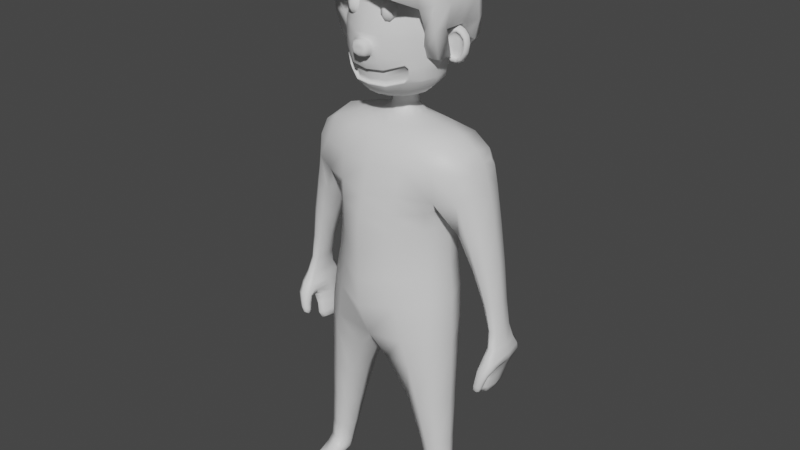 # Source: Hiker.blend  (saved by Blender 3.3.6; exported with 4.5.12 LTS)
import bpy
from mathutils import Matrix  # noqa: F401  (used for matrix-valued properties, if any)

bpy.ops.wm.read_factory_settings(use_empty=True)
scene = bpy.context.scene
scene.name = 'Scene'

# ---- collections
col_collection = bpy.data.collections.new('Collection'); scene.collection.children.link(col_collection)
col_working = bpy.data.collections.new('Working'); scene.collection.children.link(col_working)

# ---- materials (node trees are filled in below, after node groups)
mat_material = bpy.data.materials.new('Material')
mat_material.alpha_threshold = 0.0
mat_material.use_transparent_shadow = False
mat_material.roughness = 0.5
mat_material.line_color = (0.0, 0.0, 0.0, 1.0)

# ---- material node trees
mat_material.use_nodes = True; mat_material.node_tree.nodes.clear()
_N = mat_material.node_tree.nodes; _L = mat_material.node_tree.links
n0 = _N.new('ShaderNodeOutputMaterial'); n0.name = 'Material Output'; n0.location = (300, 300)
n1 = _N.new('ShaderNodeBsdfPrincipled'); n1.name = 'Principled BSDF'; n1.location = (10, 300)
n1.distribution = 'GGX'
n1.subsurface_method = 'RANDOM_WALK_SKIN'
n1.inputs[3].default_value = 1.45
n1.inputs[27].default_value = (0.0, 0.0, 0.0, 1.0)
n1.inputs[28].default_value = 1.0
_L.new(n1.outputs[0], n0.inputs[0])
n0.is_active_output = True

# ---- world
world_world = bpy.data.worlds.new('World'); scene.world = world_world
world_world.use_nodes = True; world_world.node_tree.nodes.clear()
_N = world_world.node_tree.nodes; _L = world_world.node_tree.links
n0 = _N.new('ShaderNodeOutputWorld'); n0.name = 'World Output'; n0.location = (300, 300)
n1 = _N.new('ShaderNodeBackground'); n1.name = 'Background'; n1.location = (10, 300)
n1.inputs[0].default_value = (0.05088, 0.05088, 0.05088, 1.0)
_L.new(n1.outputs[0], n0.inputs[0])
n0.is_active_output = True
world_world.color = (0.05088, 0.05088, 0.05088)
world_world.use_sun_shadow = False
world_world.sun_shadow_jitter_overblur = 0.0

# ---- meshes
me_cube = bpy.data.meshes.new('Cube')
me_cube.from_pydata([(1.056, 0.6251, 5.524), (0.8253, 0.7131, 4.306), (1.056, 0.02592, 5.531), (0.8272, -0.297, 4.309), (0.0, 0.8229, 4.296), (0.0, -0.3546, 5.525), (0.0, -0.7116, 4.27), (0.0, 0.4914, 5.873), (1.039, 0.6124, 2.926), (1.038, -0.3794, 2.928), (0.0, 0.8066, 2.694), (0.0, -0.814, 2.697), (1.003, 0.3158, 1.759), (1.003, -0.3158, 1.759), (0.4487, 0.4227, 1.757), (0.4487, -0.4227, 1.757), (1.08, 0.1871, 0.221), (1.187, -0.2297, 0.221), (0.7516, 0.2504, 0.2194), (0.6984, -0.2568, 0.2194), (0.8488, 0.6333, 4.744), (0.8528, -0.06127, 4.755), (0.0, 0.7837, 4.61), (0.0, -0.6024, 4.615), (1.216, 0.6251, 5.434), (1.216, 0.02592, 5.442), (1.302, 0.6251, 5.035), (1.302, -0.003506, 5.042), (1.492, 0.5768, 2.596), (1.492, -0.06383, 2.551), (1.72, 0.5769, 2.601), (1.72, -0.06789, 2.553), (1.446, 0.4556, 2.291), (1.446, 0.1343, 2.293), (1.564, 0.4556, 2.267), (1.563, 0.1099, 2.267), (1.58, 0.5318, 3.773), (1.23, 0.5318, 3.74), (1.23, -0.002128, 3.74), (1.58, -0.002128, 3.773), (1.069, 0.2531, -0.03256), (1.188, -0.2297, -0.03256), (0.7528, 0.2735, -0.03416), (0.6996, -0.2568, -0.03416), (0.6689, -0.8622, 0.08194), (1.162, -0.7478, 0.08436), (0.6708, -0.8622, -0.05837), (1.164, -0.7477, -0.05595), (0.7722, 0.2054, 0.2996), (0.732, -0.215, 0.2996), (1.125, -0.1898, 0.3009), (1.045, 0.1529, 0.3009), (0.2463, 0.4179, 5.968), (0.2464, 0.09063, 5.968), (0.0, 0.0365, 5.968), (0.0, 0.6029, 5.968), (0.5616, 0.5227, 6.33), (0.5491, 0.1491, 6.317), (0.0, 0.02207, 6.198), (0.0, 0.6987, 6.282), (0.8565, -0.2672, 3.644), (0.8565, 0.575, 3.644), (0.0, 0.7118, 3.563), (0.0, -0.6366, 3.55), (0.5633, 0.7348, 6.797), (0.5633, 0.143, 6.797), (0.0, 0.9753, 6.797), (0.0, 0.471, 6.099), (0.5523, 0.7348, 7.403), (0.5523, 0.143, 7.403), (0.0, 0.8146, 7.527), (0.0, 0.0956, 7.527), (0.297, -0.3089, 6.486), (0.0, -0.3404, 6.442), (0.297, -0.3089, 6.795), (0.0, -0.3404, 6.795), (0.297, -0.3089, 7.21), (0.0, -0.3404, 7.317), (0.2749, 0.4226, 6.113), (0.2753, 0.1386, 6.114), (0.0, 0.05936, 6.095), (1.376, 0.5195, 2.054), (1.376, 0.01015, 2.054), (1.533, 0.5195, 2.021), (1.533, 0.01015, 2.021), (1.476, 0.5758, 2.481), (1.476, 0.03757, 2.497), (1.663, 0.04176, 2.495), (1.663, 0.5753, 2.476), (1.503, -0.09884, 2.364), (1.629, -0.1029, 2.367), (1.494, 0.002569, 2.31), (1.597, 0.006757, 2.308), (1.47, -0.1161, 2.218), (1.596, -0.1201, 2.22), (1.461, -0.01469, 2.164), (1.564, -0.0105, 2.161), (1.619, 0.3734, 2.78), (1.526, 0.1413, 2.762), (1.526, 0.3734, 2.776), (1.619, 0.1401, 2.765)], [], [(62, 61, 8, 10), (0, 2, 25, 24), (22, 7, 0, 20), (21, 2, 5, 23), (0, 7, 55, 52), (11, 10, 14, 15), (61, 60, 9, 8), (60, 63, 11, 9), (49, 48, 18, 19), (8, 9, 13, 12), (10, 8, 12, 14), (9, 11, 15, 13), (16, 17, 41, 40), (51, 50, 17, 16), (48, 51, 16, 18), (50, 49, 19, 17), (3, 21, 23, 6), (4, 22, 20, 1), (1, 20, 21, 3), (26, 24, 25, 27), (20, 0, 24, 26), (2, 21, 27, 25), (99, 97, 30, 28), (86, 85, 32, 33), (100, 98, 29, 31), (97, 100, 31, 30), (98, 99, 28, 29), (35, 33, 82, 84), (87, 86, 33, 35), (88, 87, 35, 34), (85, 88, 34, 32), (21, 20, 37, 38), (26, 27, 39, 36), (27, 21, 38, 39), (20, 26, 36, 37), (42, 40, 41, 43), (18, 16, 40, 42), (19, 43, 46, 44), (19, 18, 42, 43), (45, 44, 46, 47), (17, 19, 44, 45), (41, 17, 45, 47), (43, 41, 47, 46), (13, 15, 49, 50), (14, 12, 51, 48), (12, 13, 50, 51), (15, 14, 48, 49), (78, 67, 59, 56), (2, 0, 52, 53), (5, 2, 53, 54), (58, 57, 72, 73), (80, 79, 57, 58), (79, 78, 56, 57), (3, 6, 63, 60), (1, 3, 60, 61), (4, 1, 61, 62), (64, 66, 70, 68), (57, 56, 64, 65), (56, 59, 66, 64), (68, 70, 71, 69), (65, 69, 76, 74), (65, 64, 68, 69), (73, 72, 74, 75), (75, 74, 76, 77), (57, 65, 74, 72), (69, 71, 77, 76), (53, 52, 78, 79), (54, 53, 79, 80), (52, 55, 67, 78), (82, 81, 83, 84), (34, 35, 84, 83), (32, 34, 83, 81), (33, 32, 81, 82), (28, 30, 88, 85), (30, 31, 87, 88), (29, 86, 91, 89), (29, 28, 85, 86), (89, 91, 95, 93), (31, 29, 89, 90), (87, 31, 90, 92), (86, 87, 92, 91), (94, 93, 95, 96), (92, 90, 94, 96), (90, 89, 93, 94), (91, 92, 96, 95), (38, 37, 99, 98), (36, 39, 100, 97), (39, 38, 98, 100), (37, 36, 97, 99)])
me_cube.polygons.foreach_set('use_smooth', [True] * 89)
_uv = me_cube.uv_layers.new(name='UVMap')
_uv.uv.foreach_set('vector', [0.375, 0.375, 0.375, 0.5, 0.375, 0.5, 0.375, 0.375, 0.625, 0.5, 0.625, 0.75, 0.625, 0.75, 0.625, 0.5, 0.4332, 0.375, 0.625, 0.375, 0.625, 0.5, 0.4332, 0.5, 0.4332, 0.75, 0.625, 0.75, 0.6254, 0.8627, 0.4332, 0.875, 0.625, 0.5, 0.625, 0.375, 0.625, 0.375, 0.625, 0.5, 0.0, 0.0, 0.0, 0.0, 0.0, 0.0, 0.0, 0.0, 0.375, 0.5, 0.375, 0.75, 0.375, 0.75, 0.375, 0.5, 0.375, 0.75, 0.375, 0.875, 0.375, 0.875, 0.375, 0.75, 0.0, 0.0, 0.0, 0.0, 0.0, 0.0, 0.0, 0.0, 0.375, 0.5, 0.375, 0.75, 0.375, 0.75, 0.375, 0.5, 0.375, 0.375, 0.375, 0.5, 0.375, 0.5, 0.375, 0.375, 0.375, 0.75, 0.375, 0.875, 0.375, 0.875, 0.375, 0.75, 0.375, 0.5, 0.375, 0.75, 0.375, 0.75, 0.375, 0.5, 0.375, 0.5, 0.375, 0.75, 0.375, 0.75, 0.375, 0.5, 0.375, 0.375, 0.375, 0.5, 0.375, 0.5, 0.375, 0.375, 0.375, 0.75, 0.375, 0.875, 0.375, 0.875, 0.375, 0.75, 0.375, 0.75, 0.4332, 0.75, 0.4332, 0.875, 0.375, 0.875, 0.375, 0.375, 0.4332, 0.375, 0.4332, 0.5, 0.375, 0.5, 0.375, 0.5, 0.4332, 0.5, 0.4332, 0.75, 0.375, 0.75, 0.4332, 0.5, 0.625, 0.5, 0.625, 0.75, 0.4332, 0.75, 0.4332, 0.5, 0.625, 0.5, 0.625, 0.5, 0.4332, 0.5, 0.625, 0.75, 0.4332, 0.75, 0.4332, 0.75, 0.625, 0.75, 0.4332, 0.5, 0.4332, 0.5, 0.4332, 0.5, 0.4332, 0.5, 0.4332, 0.75, 0.4332, 0.5, 0.4332, 0.5, 0.4332, 0.75, 0.4332, 0.75, 0.4332, 0.75, 0.4332, 0.75, 0.4332, 0.75, 0.4332, 0.5, 0.4332, 0.75, 0.4332, 0.75, 0.4332, 0.5, 0.4332, 0.75, 0.4332, 0.5, 0.4332, 0.5, 0.4332, 0.75, 0.4332, 0.75, 0.4332, 0.75, 0.4332, 0.75, 0.4332, 0.75, 0.4332, 0.75, 0.4332, 0.75, 0.4332, 0.75, 0.4332, 0.75, 0.4332, 0.5, 0.4332, 0.75, 0.4332, 0.75, 0.4332, 0.5, 0.4332, 0.5, 0.4332, 0.5, 0.4332, 0.5, 0.4332, 0.5, 0.4332, 0.75, 0.4332, 0.5, 0.4332, 0.5, 0.4332, 0.75, 0.4332, 0.5, 0.4332, 0.75, 0.4332, 0.75, 0.4332, 0.5, 0.4332, 0.75, 0.4332, 0.75, 0.4332, 0.75, 0.4332, 0.75, 0.4332, 0.5, 0.4332, 0.5, 0.4332, 0.5, 0.4332, 0.5, 0.25, 0.5, 0.375, 0.5, 0.375, 0.75, 0.25, 0.75, 0.375, 0.375, 0.375, 0.5, 0.375, 0.5, 0.375, 0.375, 0.0, 0.0, 0.0, 0.0, 0.0, 0.0, 0.0, 0.0, 0.0, 0.0, 0.0, 0.0, 0.0, 0.0, 0.0, 0.0, 0.375, 0.75, 0.375, 0.875, 0.375, 0.875, 0.375, 0.75, 0.375, 0.75, 0.375, 0.875, 0.375, 0.875, 0.375, 0.75, 0.375, 0.75, 0.375, 0.75, 0.375, 0.75, 0.375, 0.75, 0.25, 0.75, 0.375, 0.75, 0.375, 0.75, 0.25, 0.75, 0.375, 0.75, 0.375, 0.875, 0.375, 0.875, 0.375, 0.75, 0.375, 0.375, 0.375, 0.5, 0.375, 0.5, 0.375, 0.375, 0.375, 0.5, 0.375, 0.75, 0.375, 0.75, 0.375, 0.5, 0.0, 0.0, 0.0, 0.0, 0.0, 0.0, 0.0, 0.0, 0.625, 0.5, 0.625, 0.375, 0.625, 0.375, 0.625, 0.5, 0.625, 0.75, 0.625, 0.5, 0.625, 0.5, 0.625, 0.75, 0.6254, 0.8627, 0.625, 0.75, 0.625, 0.75, 0.6254, 0.8627, 0.6254, 0.8627, 0.625, 0.75, 0.625, 0.75, 0.6254, 0.8627, 0.6254, 0.8627, 0.625, 0.75, 0.625, 0.75, 0.6254, 0.8627, 0.625, 0.75, 0.625, 0.5, 0.625, 0.5, 0.625, 0.75, 0.375, 0.75, 0.375, 0.875, 0.375, 0.875, 0.375, 0.75, 0.375, 0.5, 0.375, 0.75, 0.375, 0.75, 0.375, 0.5, 0.375, 0.375, 0.375, 0.5, 0.375, 0.5, 0.375, 0.375, 0.625, 0.5, 0.625, 0.375, 0.625, 0.375, 0.625, 0.5, 0.625, 0.75, 0.625, 0.5, 0.625, 0.5, 0.625, 0.75, 0.625, 0.5, 0.625, 0.375, 0.625, 0.375, 0.625, 0.5, 0.625, 0.5, 0.75, 0.5, 0.7487, 0.7072, 0.625, 0.75, 0.625, 0.75, 0.625, 0.75, 0.625, 0.75, 0.625, 0.75, 0.625, 0.75, 0.625, 0.5, 0.625, 0.5, 0.625, 0.75, 0.6254, 0.8627, 0.625, 0.75, 0.625, 0.75, 0.6254, 0.8627, 0.6254, 0.8627, 0.625, 0.75, 0.625, 0.75, 0.6254, 0.8627, 0.625, 0.75, 0.625, 0.75, 0.625, 0.75, 0.625, 0.75, 0.625, 0.75, 0.7487, 0.7072, 0.7487, 0.7072, 0.625, 0.75, 0.625, 0.75, 0.625, 0.5, 0.625, 0.5, 0.625, 0.75, 0.6254, 0.8627, 0.625, 0.75, 0.625, 0.75, 0.6254, 0.8627, 0.625, 0.5, 0.625, 0.375, 0.625, 0.375, 0.625, 0.5, 0.4332, 0.75, 0.4332, 0.5, 0.4332, 0.5, 0.4332, 0.75, 0.4332, 0.5, 0.4332, 0.75, 0.4332, 0.75, 0.4332, 0.5, 0.4332, 0.5, 0.4332, 0.5, 0.4332, 0.5, 0.4332, 0.5, 0.4332, 0.75, 0.4332, 0.5, 0.4332, 0.5, 0.4332, 0.75, 0.4332, 0.5, 0.4332, 0.5, 0.4332, 0.5, 0.4332, 0.5, 0.4332, 0.5, 0.4332, 0.75, 0.4332, 0.75, 0.4332, 0.5, 0.4332, 0.75, 0.4332, 0.75, 0.4332, 0.75, 0.4332, 0.75, 0.4332, 0.75, 0.4332, 0.5, 0.4332, 0.5, 0.4332, 0.75, 0.4332, 0.75, 0.4332, 0.75, 0.4332, 0.75, 0.4332, 0.75, 0.4332, 0.75, 0.4332, 0.75, 0.4332, 0.75, 0.4332, 0.75, 0.4332, 0.75, 0.4332, 0.75, 0.4332, 0.75, 0.4332, 0.75, 0.4332, 0.75, 0.4332, 0.75, 0.4332, 0.75, 0.4332, 0.75, 0.4332, 0.75, 0.4332, 0.75, 0.4332, 0.75, 0.4332, 0.75, 0.4332, 0.75, 0.4332, 0.75, 0.4332, 0.75, 0.4332, 0.75, 0.4332, 0.75, 0.4332, 0.75, 0.4332, 0.75, 0.4332, 0.75, 0.4332, 0.75, 0.4332, 0.75, 0.4332, 0.75, 0.4332, 0.75, 0.4332, 0.75, 0.4332, 0.5, 0.4332, 0.5, 0.4332, 0.75, 0.4332, 0.5, 0.4332, 0.75, 0.4332, 0.75, 0.4332, 0.5, 0.4332, 0.75, 0.4332, 0.75, 0.4332, 0.75, 0.4332, 0.75, 0.4332, 0.5, 0.4332, 0.5, 0.4332, 0.5, 0.4332, 0.5])
me_cube.materials.append(mat_material)
me_cube.use_mirror_vertex_groups = False
me_cube.update()
me_cube_001 = bpy.data.meshes.new('Cube.001')
me_cube_001.from_pydata([(0.844, 0.6078, 5.408), (0.6957, 0.5511, 4.263), (0.8447, -0.1277, 5.42), (0.6966, -0.2015, 4.261), (0.0, 0.7978, 4.226), (0.0, -0.3217, 5.379), (0.0, -0.6809, 4.207), (0.0, 0.642, 5.31), (0.8359, 0.4209, 2.837), (0.8355, -0.2594, 2.837), (0.0, 0.4996, 2.631), (0.0, -0.4919, 2.631), (0.9203, 0.2496, 1.704), (0.9257, -0.2228, 1.704), (0.5247, 0.2811, 1.677), (0.5236, -0.278, 1.677), (1.012, 0.04558, 0.1698), (1.064, -0.245, 0.1625), (0.8266, 0.06343, 0.169), (0.7998, -0.2583, 0.1616), (0.8557, 0.6549, 4.689), (0.8577, -0.2365, 4.696), (0.0, 0.7642, 4.693), (0.0, -0.5793, 4.709), (1.185, 0.4949, 5.166), (1.185, 0.1049, 5.17), (1.269, 0.532, 4.815), (1.27, 0.05043, 4.819), (1.525, 0.5205, 2.66), (1.512, -0.005471, 2.595), (1.693, 0.5201, 2.662), (1.702, -0.006539, 2.598), (1.441, 0.4842, 2.252), (1.441, 0.1526, 2.255), (1.556, 0.4809, 2.233), (1.556, 0.1427, 2.236), (1.489, 0.4491, 3.823), (1.27, 0.4527, 3.776), (1.271, 0.06594, 3.775), (1.489, 0.09349, 3.822), (0.9911, 0.02321, 0.03967), (1.046, -0.2497, 0.01878), (0.851, 0.0289, 0.03908), (0.817, -0.2655, 0.01792), (0.8316, -0.5794, 0.0744), (1.015, -0.5476, 0.0752), (0.8322, -0.5793, 0.008127), (1.015, -0.5476, 0.008925), (0.7691, 0.1362, 0.5228), (0.7636, -0.1701, 0.5228), (1.024, -0.1612, 0.5238), (0.9958, 0.1122, 0.5238), (0.2567, 0.406, 5.587), (0.2598, 0.1163, 5.59), (0.0, 0.01901, 5.587), (0.0, 0.5611, 5.571), (0.7348, -0.2063, 3.618), (0.7348, 0.4787, 3.619), (0.0, 0.7461, 3.54), (0.0, -0.6786, 3.528), (0.02133, 0.4119, 6.044), (0.1084, 0.3437, 6.109), (0.1084, 0.2087, 6.109), (0.02134, 0.1395, 6.043), (1.402, 0.4368, 2.031), (1.402, 0.1525, 2.031), (1.494, 0.4355, 2.012), (1.494, 0.1487, 2.012), (1.495, 0.5449, 2.49), (1.484, 0.07159, 2.474), (1.653, 0.0746, 2.472), (1.649, 0.5443, 2.485), (1.512, -0.1507, 2.356), (1.626, -0.1471, 2.36), (1.496, -0.05798, 2.312), (1.596, -0.04019, 2.318), (1.498, -0.1601, 2.203), (1.572, -0.159, 2.204), (1.487, -0.09216, 2.169), (1.555, -0.08525, 2.171), (1.621, 0.414, 2.99), (1.498, 0.1338, 2.969), (1.498, 0.4143, 2.984), (1.621, 0.1328, 2.975), (0.1238, 0.3616, 5.775), (0.0, 0.1085, 5.774), (0.0, 0.4961, 5.77), (0.1262, 0.1808, 5.775), (0.7129, 0.5851, 4.504), (0.7144, -0.216, 4.506), (0.917, 0.2547, 5.472), (0.4007, -0.4811, 4.239), (0.4307, 0.6712, 5.365), (0.8006, 0.1922, 4.269), (0.3999, 0.7319, 4.247), (0.4315, -0.2733, 5.404), (0.0, 0.7977, 4.455), (0.7899, -0.2365, 3.249), (0.0, -0.6503, 4.446), (0.0, -0.1368, 5.529), (0.5373, -0.491, 2.712), (0.9395, 0.0924, 2.885), (0.5376, 0.587, 2.712), (0.0, -0.001645, 2.541), (0.7902, 0.4654, 3.25), (0.0, 0.7685, 3.918), (0.0, -0.6931, 3.138), (0.7251, -0.3471, 1.691), (0.9978, 0.0156, 1.709), (0.7221, 0.3621, 1.69), (0.4494, -0.0006673, 1.672), (0.2286, 0.4105, 2.324), (0.2608, -0.4208, 2.314), (0.8707, -0.245, 2.515), (0.8462, 0.3829, 2.523), (0.9328, -0.2991, 0.1795), (1.071, -0.07556, 0.1693), (0.9166, 0.09897, 0.1694), (0.7815, -0.06692, 0.1681), (0.8148, 0.09001, 0.2666), (0.6654, -0.2078, 1.046), (1.045, -0.1726, 0.2673), (0.9608, 0.1701, 1.051), (0.8466, 0.7294, 5.101), (0.8479, -0.2876, 5.116), (0.0, 0.7049, 5.012), (0.0, -0.4715, 5.063), (0.434, -0.459, 4.753), (0.4326, 0.76, 4.74), (0.8982, 0.2122, 4.541), (1.197, 0.306, 5.168), (1.212, 0.5392, 5.06), (1.212, 0.06115, 5.065), (1.318, 0.302, 4.832), (1.103, -0.007729, 5.269), (1.102, 0.5613, 5.263), (1.124, 0.6608, 4.77), (1.125, -0.141, 4.777), (1.491, 0.2798, 2.643), (1.727, 0.2785, 2.646), (1.609, 0.6085, 2.666), (1.608, -0.07887, 2.601), (1.667, 0.4614, 2.78), (1.101, 0.5165, 4.259), (1.528, 0.08464, 2.748), (1.376, 0.06418, 4.365), (1.42, 0.3196, 2.257), (1.578, 0.3105, 2.23), (1.499, 0.5454, 2.242), (1.499, 0.0848, 2.246), (1.471, 0.5133, 2.381), (1.478, 0.0462, 2.527), (1.707, 0.04948, 2.528), (1.684, 0.5499, 2.575), (1.375, 0.4946, 4.363), (1.408, 0.4148, 3.329), (1.102, -0.03392, 4.262), (1.567, 0.1273, 3.338), (1.23, 0.2571, 3.766), (1.53, 0.2735, 3.831), (1.38, 0.01013, 3.798), (1.38, 0.5205, 3.8), (0.9314, -0.2569, -0.003484), (1.024, -0.07696, 0.02606), (0.9196, 0.04759, 0.02903), (0.8293, -0.0776, 0.0253), (1.092, -0.2481, 0.08006), (1.007, 0.04053, 0.09147), (0.8328, 0.05252, 0.0907), (0.7709, -0.2687, 0.07886), (0.9219, -0.5864, 0.07734), (0.9227, -0.5864, -0.0005731), (1.034, -0.5659, 0.03888), (0.8107, -0.6069, 0.03789), (0.8128, -0.4624, 0.00909), (0.8103, -0.4631, 0.1074), (1.046, -0.4316, 0.1083), (1.044, -0.4309, 0.01003), (0.6687, 0.1987, 1.046), (0.8061, -0.1773, 0.2664), (0.9776, -0.185, 1.051), (1.011, 0.06893, 0.2675), (0.8957, -0.22, 0.5233), (0.8804, 0.1786, 0.5233), (1.055, -0.02592, 0.524), (0.7207, -0.0155, 0.5226), (0.297, 0.2568, 5.59), (0.1472, 0.5019, 5.58), (0.1498, 0.04502, 5.588), (0.0, 0.5952, 5.48), (0.5162, 0.4838, 5.538), (0.5181, 0.01024, 5.547), (0.1447, 0.3721, 5.66), (0.0, 0.08973, 5.661), (0.705, -0.1958, 3.959), (0.7045, 0.5114, 3.961), (0.0, 0.7278, 3.144), (0.0, -0.6755, 3.899), (0.4225, -0.4742, 3.579), (0.845, 0.1516, 3.631), (0.4225, 0.6595, 3.586), (0.002709, 0.4526, 5.917), (0.1178, 0.1939, 5.931), (0.1246, 0.2774, 6.11), (0.06502, 0.1646, 6.098), (0.06501, 0.3827, 6.099), (1.388, 0.293, 2.017), (1.501, 0.2904, 1.993), (1.445, 0.4696, 2.005), (1.445, 0.1138, 2.005), (1.411, 0.1359, 2.119), (1.522, 0.1284, 2.096), (1.522, 0.4702, 2.095), (1.411, 0.4727, 2.118), (1.512, 0.5501, 2.576), (1.47, 0.1399, 2.386), (1.602, 0.1341, 2.374), (1.601, 0.511, 2.369), (1.572, 0.627, 2.487), (1.679, 0.3211, 2.484), (1.56, 0.02583, 2.448), (1.464, 0.3219, 2.491), (1.573, -0.1676, 2.366), (1.484, -0.1064, 2.333), (1.631, -0.09162, 2.34), (1.542, -0.03037, 2.307), (1.5, -0.0308, 2.415), (1.519, -0.1208, 2.467), (1.663, -0.1188, 2.47), (1.627, -0.01779, 2.418), (1.534, -0.1688, 2.197), (1.482, -0.128, 2.175), (1.569, -0.1239, 2.177), (1.517, -0.08321, 2.155), (1.486, -0.07476, 2.218), (1.499, -0.1624, 2.261), (1.597, -0.16, 2.263), (1.572, -0.06131, 2.222), (1.567, 0.4142, 3.345), (1.408, 0.1243, 3.322), (1.529, 0.4619, 2.776), (1.669, 0.08305, 2.751), (1.475, 0.2741, 2.975), (1.644, 0.2733, 2.984), (1.559, 0.08063, 2.969), (1.559, 0.4668, 2.99), (0.1166, 0.3532, 5.931), (0.002709, 0.1218, 5.919), (0.0, 0.5308, 5.657), (0.1478, 0.165, 5.66), (0.07083, 0.4362, 5.773), (0.0729, 0.1327, 5.775), (0.1437, 0.2666, 5.776), (0.4568, 0.652, 3.2), (1.113, 0.2815, 5.316), (0.4569, 0.7363, 5.072), (0.4579, -0.3975, 5.103), (0.292, 0.5799, 5.512), (0.1876, -0.01343, 2.269), (0.9071, 0.129, 3.269), (0.4565, -0.5056, 3.197), (0.7706, -0.03976, 0.2663), (0.9537, 0.08093, 2.558), (0.5751, 0.5238, 2.422), (0.613, -0.4524, 2.41), (1.066, -0.07956, 0.08906), (1.068, -0.0514, 0.2675), (0.9102, 0.1258, 0.267), (0.9279, -0.2228, 0.268), (0.4073, -0.4812, 4.487), (0.4061, 0.7551, 4.489), (0.8158, 0.2005, 4.5), (1.249, 0.3116, 5.054), (1.092, 0.6743, 5.084), (1.093, -0.1389, 5.092), (1.598, 0.5312, 2.783), (1.447, 0.3281, 2.387), (1.598, 0.0154, 2.745), (1.694, 0.2739, 2.767), (1.503, 0.2752, 2.763), (1.466, 0.06735, 2.105), (1.535, 0.07009, 2.378), (1.626, 0.3224, 2.37), (1.536, 0.5819, 2.374), (1.057, 0.2353, 4.231), (1.424, 0.2861, 4.382), (1.243, -0.07038, 4.317), (1.242, 0.5922, 4.313), (0.9263, -0.07336, 0.003252), (0.9173, 0.08995, 0.09007), (0.7684, -0.4708, 0.05692), (0.7873, -0.07643, 0.08796), (0.92, -0.6345, 0.0315), (0.9278, -0.4532, 0.1252), (1.088, -0.4271, 0.05822), (0.9285, -0.4488, -0.008394), (0.8227, -0.2678, 1.049), (0.8135, 0.2557, 1.049), (1.026, -0.007993, 1.052), (0.6104, -0.004021, 1.045), (0.5907, 0.2501, 5.551), (0.2937, -0.1023, 5.538), (0.4054, -0.4696, 3.934), (0.8104, 0.1745, 3.968), (0.405, 0.6906, 3.943), (0.1348, 0.2716, 5.932), (0.0684, 0.1475, 5.928), (0.06729, 0.4107, 5.927), (1.437, 0.2882, 1.969), (1.543, 0.2982, 2.089), (1.466, 0.5359, 2.105), (1.389, 0.305, 2.121), (1.598, 0.6413, 2.578), (1.719, 0.3037, 2.565), (1.485, -0.07416, 2.44), (1.476, 0.3037, 2.566), (1.475, -0.1202, 2.238), (1.595, -0.142, 2.478), (1.67, -0.06364, 2.444), (1.558, -0.01146, 2.406), (1.521, -0.1299, 2.154), (1.602, -0.1095, 2.242), (1.552, -0.1788, 2.269), (1.525, -0.05079, 2.211), (1.378, 0.2693, 3.323), (1.597, 0.271, 3.345), (1.488, 0.07167, 3.329), (1.488, 0.4686, 3.338), (0.08273, 0.4596, 5.659), (0.08544, 0.113, 5.66), (0.1682, 0.2623, 5.66)], [], [(58, 200, 253, 196), (200, 57, 104, 253), (253, 104, 8, 102), (196, 253, 102, 10), (0, 90, 254, 135), (90, 2, 134, 254), (254, 134, 25, 130), (135, 254, 130, 24), (22, 125, 255, 128), (125, 7, 92, 255), (255, 92, 0, 123), (128, 255, 123, 20), (21, 124, 256, 127), (124, 2, 95, 256), (256, 95, 5, 126), (127, 256, 126, 23), (0, 92, 257, 190), (92, 7, 189, 257), (257, 189, 55, 187), (190, 257, 187, 52), (11, 103, 258, 112), (103, 10, 111, 258), (258, 111, 14, 110), (112, 258, 110, 15), (57, 199, 259, 104), (199, 56, 97, 259), (259, 97, 9, 101), (104, 259, 101, 8), (56, 198, 260, 97), (198, 59, 106, 260), (260, 106, 11, 100), (97, 260, 100, 9), (49, 185, 261, 179), (185, 48, 119, 261), (261, 119, 18, 118), (179, 261, 118, 19), (8, 101, 262, 114), (101, 9, 113, 262), (262, 113, 13, 108), (114, 262, 108, 12), (10, 102, 263, 111), (102, 8, 114, 263), (263, 114, 12, 109), (111, 263, 109, 14), (9, 100, 264, 113), (100, 11, 112, 264), (264, 112, 15, 107), (113, 264, 107, 13), (16, 116, 265, 167), (116, 17, 166, 265), (265, 166, 41, 163), (167, 265, 163, 40), (51, 184, 266, 181), (184, 50, 121, 266), (266, 121, 17, 116), (181, 266, 116, 16), (48, 183, 267, 119), (183, 51, 181, 267), (267, 181, 16, 117), (119, 267, 117, 18), (50, 182, 268, 121), (182, 49, 179, 268), (268, 179, 19, 115), (121, 268, 115, 17), (3, 89, 269, 91), (89, 21, 127, 269), (269, 127, 23, 98), (91, 269, 98, 6), (4, 96, 270, 94), (96, 22, 128, 270), (270, 128, 20, 88), (94, 270, 88, 1), (1, 88, 271, 93), (88, 20, 129, 271), (271, 129, 21, 89), (93, 271, 89, 3), (26, 131, 272, 133), (131, 24, 130, 272), (272, 130, 25, 132), (133, 272, 132, 27), (20, 123, 273, 136), (123, 0, 135, 273), (273, 135, 24, 131), (136, 273, 131, 26), (2, 124, 274, 134), (124, 21, 137, 274), (274, 137, 27, 132), (134, 274, 132, 25), (82, 245, 275, 240), (245, 80, 142, 275), (275, 142, 30, 140), (240, 275, 140, 28), (69, 221, 276, 215), (221, 68, 150, 276), (276, 150, 32, 146), (215, 276, 146, 33), (83, 244, 277, 241), (244, 81, 144, 277), (277, 144, 29, 141), (241, 277, 141, 31), (80, 243, 278, 142), (243, 83, 241, 278), (278, 241, 31, 139), (142, 278, 139, 30), (81, 242, 279, 144), (242, 82, 240, 279), (279, 240, 28, 138), (144, 279, 138, 29), (35, 149, 280, 211), (149, 33, 210, 280), (280, 210, 65, 209), (211, 280, 209, 67), (70, 220, 281, 216), (220, 69, 215, 281), (281, 215, 33, 149), (216, 281, 149, 35), (71, 219, 282, 217), (219, 70, 216, 282), (282, 216, 35, 147), (217, 282, 147, 34), (68, 218, 283, 150), (218, 71, 217, 283), (283, 217, 34, 148), (150, 283, 148, 32), (21, 129, 284, 156), (129, 20, 143, 284), (284, 143, 37, 158), (156, 284, 158, 38), (26, 133, 285, 154), (133, 27, 145, 285), (285, 145, 39, 159), (154, 285, 159, 36), (27, 137, 286, 145), (137, 21, 156, 286), (286, 156, 38, 160), (145, 286, 160, 39), (20, 136, 287, 143), (136, 26, 154, 287), (287, 154, 36, 161), (143, 287, 161, 37), (42, 164, 288, 165), (164, 40, 163, 288), (288, 163, 41, 162), (165, 288, 162, 43), (18, 117, 289, 168), (117, 16, 167, 289), (289, 167, 40, 164), (168, 289, 164, 42), (19, 169, 290, 175), (169, 43, 174, 290), (290, 174, 46, 173), (175, 290, 173, 44), (19, 118, 291, 169), (118, 18, 168, 291), (291, 168, 42, 165), (169, 291, 165, 43), (45, 170, 292, 172), (170, 44, 173, 292), (292, 173, 46, 171), (172, 292, 171, 47), (17, 115, 293, 176), (115, 19, 175, 293), (293, 175, 44, 170), (176, 293, 170, 45), (41, 166, 294, 177), (166, 17, 176, 294), (294, 176, 45, 172), (177, 294, 172, 47), (43, 162, 295, 174), (162, 41, 177, 295), (295, 177, 47, 171), (174, 295, 171, 46), (13, 107, 296, 180), (107, 15, 120, 296), (296, 120, 49, 182), (180, 296, 182, 50), (14, 109, 297, 178), (109, 12, 122, 297), (297, 122, 51, 183), (178, 297, 183, 48), (12, 108, 298, 122), (108, 13, 180, 298), (298, 180, 50, 184), (122, 298, 184, 51), (15, 110, 299, 120), (110, 14, 178, 299), (299, 178, 48, 185), (120, 299, 185, 49), (2, 90, 300, 191), (90, 0, 190, 300), (300, 190, 52, 186), (191, 300, 186, 53), (5, 95, 301, 99), (95, 2, 191, 301), (301, 191, 53, 188), (99, 301, 188, 54), (3, 91, 302, 194), (91, 6, 197, 302), (302, 197, 59, 198), (194, 302, 198, 56), (1, 93, 303, 195), (93, 3, 194, 303), (303, 194, 56, 199), (195, 303, 199, 57), (4, 94, 304, 105), (94, 1, 195, 304), (304, 195, 57, 200), (105, 304, 200, 58), (87, 252, 305, 202), (252, 84, 246, 305), (305, 246, 61, 203), (202, 305, 203, 62), (85, 251, 306, 247), (251, 87, 202, 306), (306, 202, 62, 204), (247, 306, 204, 63), (84, 250, 307, 246), (250, 86, 201, 307), (307, 201, 60, 205), (246, 307, 205, 61), (65, 206, 308, 209), (206, 64, 208, 308), (308, 208, 66, 207), (209, 308, 207, 67), (34, 147, 309, 212), (147, 35, 211, 309), (309, 211, 67, 207), (212, 309, 207, 66), (32, 148, 310, 213), (148, 34, 212, 310), (310, 212, 66, 208), (213, 310, 208, 64), (33, 146, 311, 210), (146, 32, 213, 311), (311, 213, 64, 206), (210, 311, 206, 65), (28, 140, 312, 214), (140, 30, 153, 312), (312, 153, 71, 218), (214, 312, 218, 68), (30, 139, 313, 153), (139, 31, 152, 313), (313, 152, 70, 219), (153, 313, 219, 71), (29, 151, 314, 227), (151, 69, 226, 314), (314, 226, 74, 223), (227, 314, 223, 72), (29, 138, 315, 151), (138, 28, 214, 315), (315, 214, 68, 221), (151, 315, 221, 69), (72, 223, 316, 235), (223, 74, 234, 316), (316, 234, 78, 231), (235, 316, 231, 76), (31, 141, 317, 228), (141, 29, 227, 317), (317, 227, 72, 222), (228, 317, 222, 73), (70, 152, 318, 229), (152, 31, 228, 318), (318, 228, 73, 224), (229, 318, 224, 75), (69, 220, 319, 226), (220, 70, 229, 319), (319, 229, 75, 225), (226, 319, 225, 74), (77, 230, 320, 232), (230, 76, 231, 320), (320, 231, 78, 233), (232, 320, 233, 79), (75, 224, 321, 237), (224, 73, 236, 321), (321, 236, 77, 232), (237, 321, 232, 79), (73, 222, 322, 236), (222, 72, 235, 322), (322, 235, 76, 230), (236, 322, 230, 77), (74, 225, 323, 234), (225, 75, 237, 323), (323, 237, 79, 233), (234, 323, 233, 78), (38, 158, 324, 239), (158, 37, 155, 324), (324, 155, 82, 242), (239, 324, 242, 81), (36, 159, 325, 238), (159, 39, 157, 325), (325, 157, 83, 243), (238, 325, 243, 80), (39, 160, 326, 157), (160, 38, 239, 326), (326, 239, 81, 244), (157, 326, 244, 83), (37, 161, 327, 155), (161, 36, 238, 327), (327, 238, 80, 245), (155, 327, 245, 82), (52, 187, 328, 192), (187, 55, 248, 328), (328, 248, 86, 250), (192, 328, 250, 84), (54, 188, 329, 193), (188, 53, 249, 329), (329, 249, 87, 251), (193, 329, 251, 85), (53, 186, 330, 249), (186, 52, 192, 330), (330, 192, 84, 252), (249, 330, 252, 87)])
me_cube_001.polygons.foreach_set('use_smooth', [True] * 312)
_uv = me_cube_001.uv_layers.new(name='UVMap')
_uv.uv.foreach_set('vector', [0.375, 0.375, 0.375, 0.4379, 0.375, 0.4397, 0.375, 0.375, 0.375, 0.4379, 0.375, 0.5, 0.375, 0.5191, 0.375, 0.4397, 0.375, 0.4397, 0.375, 0.5191, 0.375, 0.5208, 0.375, 0.4401, 0.375, 0.375, 0.375, 0.4397, 0.375, 0.4401, 0.375, 0.3715, 0.602, 0.515, 0.6203, 0.6249, 0.6138, 0.625, 0.5913, 0.5424, 0.6203, 0.6249, 0.602, 0.7338, 0.5913, 0.7074, 0.6138, 0.625, 0.6138, 0.625, 0.5913, 0.7074, 0.5771, 0.6875, 0.5876, 0.625, 0.5913, 0.5424, 0.6138, 0.625, 0.5876, 0.625, 0.5771, 0.5625, 0.4332, 0.375, 0.5291, 0.375, 0.5281, 0.4362, 0.4526, 0.4383, 0.5291, 0.375, 0.625, 0.375, 0.5967, 0.4386, 0.5281, 0.4362, 0.5281, 0.4362, 0.5967, 0.4386, 0.602, 0.515, 0.528, 0.4854, 0.4526, 0.4383, 0.5281, 0.4362, 0.528, 0.4854, 0.4454, 0.5114, 0.4454, 0.7384, 0.5281, 0.7636, 0.5282, 0.8106, 0.4526, 0.8108, 0.5281, 0.7636, 0.602, 0.7338, 0.5968, 0.8059, 0.5282, 0.8106, 0.5282, 0.8106, 0.5968, 0.8059, 0.6254, 0.8627, 0.5293, 0.8688, 0.4526, 0.8108, 0.5282, 0.8106, 0.5293, 0.8688, 0.4332, 0.875, 0.602, 0.515, 0.5967, 0.4386, 0.6219, 0.4399, 0.6226, 0.5202, 0.5967, 0.4386, 0.625, 0.375, 0.625, 0.375, 0.6219, 0.4399, 0.6219, 0.4399, 0.625, 0.375, 0.625, 0.375, 0.625, 0.4401, 0.6226, 0.5202, 0.6219, 0.4399, 0.625, 0.4401, 0.625, 0.5208, 0.0, 0.0, 0.0, 0.0, 0.0, 0.0, 0.0, 0.0, 0.0, 0.0, 0.0, 0.0, 0.0, 0.0, 0.0, 0.0, 0.0, 0.0, 0.0, 0.0, 0.0, 0.0, 0.0, 0.0, 0.0, 0.0, 0.0, 0.0, 0.0, 0.0, 0.0, 0.0, 0.375, 0.5, 0.375, 0.625, 0.375, 0.625, 0.375, 0.5191, 0.375, 0.625, 0.375, 0.75, 0.375, 0.7309, 0.375, 0.625, 0.375, 0.625, 0.375, 0.7309, 0.375, 0.7292, 0.375, 0.625, 0.375, 0.5191, 0.375, 0.625, 0.375, 0.625, 0.375, 0.5208, 0.375, 0.75, 0.375, 0.8125, 0.375, 0.8103, 0.375, 0.7309, 0.375, 0.8125, 0.375, 0.875, 0.375, 0.875, 0.375, 0.8103, 0.375, 0.8103, 0.375, 0.875, 0.375, 0.8783, 0.375, 0.8099, 0.375, 0.7309, 0.375, 0.8103, 0.375, 0.8099, 0.375, 0.7292, 0.0, 0.0, 0.0, 0.0, 0.0, 0.0, 0.0, 0.0, 0.0, 0.0, 0.0, 0.0, 0.0, 0.0, 0.0, 0.0, 0.0, 0.0, 0.0, 0.0, 0.0, 0.0, 0.0, 0.0, 0.0, 0.0, 0.0, 0.0, 0.0, 0.0, 0.0, 0.0, 0.375, 0.5208, 0.375, 0.625, 0.375, 0.625, 0.375, 0.5208, 0.375, 0.625, 0.375, 0.7292, 0.375, 0.7292, 0.375, 0.625, 0.375, 0.625, 0.375, 0.7292, 0.375, 0.7292, 0.375, 0.625, 0.375, 0.5208, 0.375, 0.625, 0.375, 0.625, 0.375, 0.5208, 0.375, 0.3715, 0.375, 0.4401, 0.375, 0.4401, 0.375, 0.3739, 0.375, 0.4401, 0.375, 0.5208, 0.375, 0.5208, 0.375, 0.4401, 0.375, 0.4401, 0.375, 0.5208, 0.375, 0.5208, 0.375, 0.4401, 0.375, 0.3739, 0.375, 0.4401, 0.375, 0.4401, 0.375, 0.375, 0.375, 0.7292, 0.375, 0.8099, 0.375, 0.8099, 0.375, 0.7292, 0.375, 0.8099, 0.375, 0.8783, 0.375, 0.8761, 0.375, 0.8099, 0.375, 0.8099, 0.375, 0.8761, 0.375, 0.875, 0.375, 0.8099, 0.375, 0.7292, 0.375, 0.8099, 0.375, 0.8099, 0.375, 0.7292, 0.375, 0.5, 0.375, 0.623, 0.3728, 0.6221, 0.3746, 0.5174, 0.375, 0.623, 0.375, 0.735, 0.3724, 0.7111, 0.3728, 0.6221, 0.3728, 0.6221, 0.3724, 0.7111, 0.3542, 0.7083, 0.3559, 0.6202, 0.3746, 0.5174, 0.3728, 0.6221, 0.3559, 0.6202, 0.375, 0.5, 0.375, 0.5, 0.375, 0.6228, 0.375, 0.6226, 0.375, 0.5, 0.375, 0.6228, 0.375, 0.7292, 0.375, 0.7298, 0.375, 0.6226, 0.375, 0.6226, 0.375, 0.7298, 0.375, 0.735, 0.375, 0.623, 0.375, 0.5, 0.375, 0.6226, 0.375, 0.623, 0.375, 0.5, 0.375, 0.375, 0.375, 0.4375, 0.375, 0.4375, 0.375, 0.375, 0.375, 0.4375, 0.375, 0.5, 0.375, 0.5, 0.375, 0.4375, 0.375, 0.4375, 0.375, 0.5, 0.375, 0.5, 0.375, 0.4375, 0.375, 0.375, 0.375, 0.4375, 0.375, 0.4375, 0.375, 0.375, 0.375, 0.7292, 0.375, 0.8099, 0.375, 0.8101, 0.375, 0.7298, 0.375, 0.8099, 0.375, 0.875, 0.375, 0.875, 0.375, 0.8101, 0.375, 0.8101, 0.375, 0.875, 0.375, 0.875, 0.375, 0.8114, 0.375, 0.7298, 0.375, 0.8101, 0.375, 0.8114, 0.375, 0.735, 0.375, 0.75, 0.4052, 0.7318, 0.4062, 0.8105, 0.375, 0.8125, 0.4052, 0.7318, 0.4454, 0.7384, 0.4526, 0.8108, 0.4062, 0.8105, 0.4062, 0.8105, 0.4526, 0.8108, 0.4332, 0.875, 0.4041, 0.875, 0.375, 0.8125, 0.4062, 0.8105, 0.4041, 0.875, 0.375, 0.875, 0.375, 0.375, 0.4041, 0.375, 0.407, 0.4394, 0.3831, 0.4379, 0.4041, 0.375, 0.4332, 0.375, 0.4526, 0.4383, 0.407, 0.4394, 0.407, 0.4394, 0.4526, 0.4383, 0.4454, 0.5114, 0.4054, 0.5181, 0.3831, 0.4379, 0.407, 0.4394, 0.4054, 0.5181, 0.375, 0.5, 0.375, 0.5, 0.4054, 0.5181, 0.4037, 0.625, 0.375, 0.625, 0.4054, 0.5181, 0.4454, 0.5114, 0.4268, 0.625, 0.4037, 0.625, 0.4037, 0.625, 0.4268, 0.625, 0.4454, 0.7384, 0.4052, 0.7318, 0.375, 0.625, 0.4037, 0.625, 0.4052, 0.7318, 0.375, 0.75, 0.4652, 0.5417, 0.527, 0.5452, 0.5281, 0.625, 0.4652, 0.625, 0.527, 0.5452, 0.5771, 0.5625, 0.5876, 0.625, 0.5281, 0.625, 0.5281, 0.625, 0.5876, 0.625, 0.5771, 0.6875, 0.527, 0.7048, 0.4652, 0.625, 0.5281, 0.625, 0.527, 0.7048, 0.4652, 0.7083, 0.4454, 0.5114, 0.528, 0.4854, 0.5284, 0.5081, 0.4633, 0.5064, 0.528, 0.4854, 0.602, 0.515, 0.5913, 0.5424, 0.5284, 0.5081, 0.5284, 0.5081, 0.5913, 0.5424, 0.5771, 0.5625, 0.527, 0.5452, 0.4633, 0.5064, 0.5284, 0.5081, 0.527, 0.5452, 0.4652, 0.5417, 0.602, 0.7338, 0.5281, 0.7636, 0.5284, 0.7418, 0.5913, 0.7074, 0.5281, 0.7636, 0.4454, 0.7384, 0.4633, 0.7436, 0.5284, 0.7418, 0.5284, 0.7418, 0.4633, 0.7436, 0.4652, 0.7083, 0.527, 0.7048, 0.5913, 0.7074, 0.5284, 0.7418, 0.527, 0.7048, 0.5771, 0.6875, 0.4332, 0.5417, 0.4332, 0.5104, 0.4332, 0.5095, 0.4332, 0.5382, 0.4332, 0.5104, 0.4332, 0.5417, 0.4332, 0.5417, 0.4332, 0.5095, 0.4332, 0.5095, 0.4332, 0.5417, 0.4332, 0.5417, 0.4332, 0.5061, 0.4332, 0.5382, 0.4332, 0.5095, 0.4332, 0.5061, 0.4332, 0.5, 0.4332, 0.75, 0.4332, 0.625, 0.4332, 0.625, 0.4332, 0.7118, 0.4332, 0.625, 0.4332, 0.5, 0.4332, 0.5382, 0.4332, 0.625, 0.4332, 0.625, 0.4332, 0.5382, 0.4332, 0.5417, 0.4332, 0.625, 0.4332, 0.7118, 0.4332, 0.625, 0.4332, 0.625, 0.4332, 0.7083, 0.4332, 0.7083, 0.4332, 0.7396, 0.4332, 0.7408, 0.4332, 0.7096, 0.4332, 0.7396, 0.4332, 0.7083, 0.4332, 0.7118, 0.4332, 0.7408, 0.4332, 0.7408, 0.4332, 0.7118, 0.4332, 0.75, 0.4332, 0.746, 0.4332, 0.7096, 0.4332, 0.7408, 0.4332, 0.746, 0.4332, 0.72, 0.4332, 0.5417, 0.4332, 0.625, 0.4332, 0.6253, 0.4332, 0.5417, 0.4332, 0.625, 0.4332, 0.7083, 0.4332, 0.7096, 0.4332, 0.6253, 0.4332, 0.6253, 0.4332, 0.7096, 0.4332, 0.72, 0.4332, 0.6262, 0.4332, 0.5417, 0.4332, 0.6253, 0.4332, 0.6262, 0.4332, 0.5417, 0.4332, 0.7083, 0.4332, 0.625, 0.4332, 0.625, 0.4332, 0.7118, 0.4332, 0.625, 0.4332, 0.5417, 0.4332, 0.5382, 0.4332, 0.625, 0.4332, 0.625, 0.4332, 0.5382, 0.4332, 0.5, 0.4332, 0.625, 0.4332, 0.7118, 0.4332, 0.625, 0.4332, 0.625, 0.4332, 0.75, 0.4332, 0.7083, 0.4332, 0.7396, 0.4332, 0.7348, 0.4332, 0.7048, 0.4332, 0.7396, 0.4332, 0.7083, 0.4332, 0.7048, 0.4332, 0.7348, 0.4332, 0.7348, 0.4332, 0.7048, 0.4332, 0.6875, 0.4332, 0.7012, 0.4332, 0.7048, 0.4332, 0.7348, 0.4332, 0.7012, 0.4332, 0.6875, 0.4332, 0.72, 0.4332, 0.746, 0.4332, 0.7408, 0.4332, 0.7096, 0.4332, 0.746, 0.4332, 0.75, 0.4332, 0.7118, 0.4332, 0.7408, 0.4332, 0.7408, 0.4332, 0.7118, 0.4332, 0.7083, 0.4332, 0.7396, 0.4332, 0.7096, 0.4332, 0.7408, 0.4332, 0.7396, 0.4332, 0.7083, 0.4332, 0.5417, 0.4332, 0.6263, 0.4332, 0.6253, 0.4332, 0.5417, 0.4332, 0.6263, 0.4332, 0.72, 0.4332, 0.7096, 0.4332, 0.6253, 0.4332, 0.6253, 0.4332, 0.7096, 0.4332, 0.7083, 0.4332, 0.625, 0.4332, 0.5417, 0.4332, 0.6253, 0.4332, 0.625, 0.4332, 0.5417, 0.4332, 0.5, 0.4332, 0.5061, 0.4332, 0.5095, 0.4332, 0.5382, 0.4332, 0.5061, 0.4332, 0.5417, 0.4332, 0.5417, 0.4332, 0.5095, 0.4332, 0.5095, 0.4332, 0.5417, 0.4332, 0.5417, 0.4332, 0.5104, 0.4332, 0.5382, 0.4332, 0.5095, 0.4332, 0.5104, 0.4332, 0.5417, 0.4454, 0.7384, 0.4268, 0.625, 0.4328, 0.625, 0.4345, 0.711, 0.4268, 0.625, 0.4454, 0.5114, 0.4345, 0.539, 0.4328, 0.625, 0.4328, 0.625, 0.4345, 0.539, 0.4332, 0.5417, 0.4332, 0.625, 0.4345, 0.711, 0.4328, 0.625, 0.4332, 0.625, 0.4332, 0.7083, 0.4652, 0.5417, 0.4652, 0.625, 0.4372, 0.625, 0.4372, 0.5417, 0.4652, 0.625, 0.4652, 0.7083, 0.4372, 0.7083, 0.4372, 0.625, 0.4372, 0.625, 0.4372, 0.7083, 0.4332, 0.7083, 0.4332, 0.625, 0.4372, 0.5417, 0.4372, 0.625, 0.4332, 0.625, 0.4332, 0.5417, 0.4652, 0.7083, 0.4633, 0.7436, 0.4368, 0.7403, 0.4372, 0.7083, 0.4633, 0.7436, 0.4454, 0.7384, 0.4345, 0.711, 0.4368, 0.7403, 0.4368, 0.7403, 0.4345, 0.711, 0.4332, 0.7083, 0.4332, 0.7396, 0.4372, 0.7083, 0.4368, 0.7403, 0.4332, 0.7396, 0.4332, 0.7083, 0.4454, 0.5114, 0.4633, 0.5064, 0.4368, 0.5097, 0.4345, 0.539, 0.4633, 0.5064, 0.4652, 0.5417, 0.4372, 0.5417, 0.4368, 0.5097, 0.4368, 0.5097, 0.4372, 0.5417, 0.4332, 0.5417, 0.4332, 0.5104, 0.4345, 0.539, 0.4368, 0.5097, 0.4332, 0.5104, 0.4332, 0.5417, 0.25, 0.5, 0.3125, 0.5, 0.3103, 0.6207, 0.25, 0.625, 0.3125, 0.5, 0.375, 0.5, 0.3559, 0.6202, 0.3103, 0.6207, 0.3103, 0.6207, 0.3559, 0.6202, 0.3542, 0.7083, 0.3099, 0.7118, 0.25, 0.625, 0.3103, 0.6207, 0.3099, 0.7118, 0.25, 0.75, 0.375, 0.375, 0.375, 0.4375, 0.375, 0.4392, 0.375, 0.375, 0.375, 0.4375, 0.375, 0.5, 0.3746, 0.5174, 0.375, 0.4392, 0.375, 0.4392, 0.3746, 0.5174, 0.375, 0.5, 0.375, 0.4375, 0.375, 0.375, 0.375, 0.4392, 0.375, 0.4375, 0.375, 0.375, 0.0, 0.0, 0.0, 0.0, 0.0, 0.0, 0.0, 0.0, 0.0, 0.0, 0.0, 0.0, 0.0, 0.0, 0.0, 0.0, 0.0, 0.0, 0.0, 0.0, 0.0, 0.0, 0.0, 0.0, 0.0, 0.0, 0.0, 0.0, 0.0, 0.0, 0.0, 0.0, 0.0, 0.0, 0.0, 0.0, 0.0, 0.0, 0.0, 0.0, 0.0, 0.0, 0.0, 0.0, 0.0, 0.0, 0.0, 0.0, 0.0, 0.0, 0.0, 0.0, 0.0, 0.0, 0.0, 0.0, 0.0, 0.0, 0.0, 0.0, 0.0, 0.0, 0.0, 0.0, 0.375, 0.7813, 0.375, 0.8165, 0.375, 0.815, 0.3746, 0.7709, 0.375, 0.8165, 0.375, 0.875, 0.375, 0.875, 0.375, 0.815, 0.375, 0.815, 0.375, 0.875, 0.375, 0.875, 0.375, 0.8125, 0.3746, 0.7709, 0.375, 0.815, 0.375, 0.8125, 0.375, 0.75, 0.375, 0.735, 0.375, 0.8114, 0.375, 0.8147, 0.375, 0.7689, 0.375, 0.8114, 0.375, 0.875, 0.375, 0.875, 0.375, 0.8147, 0.375, 0.8147, 0.375, 0.875, 0.375, 0.875, 0.375, 0.8165, 0.375, 0.7689, 0.375, 0.8147, 0.375, 0.8165, 0.375, 0.7813, 0.3542, 0.7083, 0.3724, 0.7111, 0.3728, 0.7496, 0.3559, 0.7452, 0.3724, 0.7111, 0.375, 0.735, 0.375, 0.7689, 0.3728, 0.7496, 0.3728, 0.7496, 0.375, 0.7689, 0.375, 0.7813, 0.3746, 0.7709, 0.3559, 0.7452, 0.3728, 0.7496, 0.3746, 0.7709, 0.375, 0.75, 0.25, 0.75, 0.3099, 0.7118, 0.3103, 0.7457, 0.25, 0.75, 0.3099, 0.7118, 0.3542, 0.7083, 0.3559, 0.7452, 0.3103, 0.7457, 0.3103, 0.7457, 0.3559, 0.7452, 0.375, 0.75, 0.3125, 0.75, 0.25, 0.75, 0.3103, 0.7457, 0.3125, 0.75, 0.25, 0.75, 0.375, 0.7292, 0.375, 0.8099, 0.375, 0.8099, 0.375, 0.7292, 0.375, 0.8099, 0.375, 0.875, 0.375, 0.875, 0.375, 0.8099, 0.375, 0.8099, 0.375, 0.875, 0.375, 0.875, 0.375, 0.8099, 0.375, 0.7292, 0.375, 0.8099, 0.375, 0.8099, 0.375, 0.7292, 0.375, 0.375, 0.375, 0.4401, 0.375, 0.4397, 0.375, 0.375, 0.375, 0.4401, 0.375, 0.5208, 0.375, 0.5191, 0.375, 0.4397, 0.375, 0.4397, 0.375, 0.5191, 0.375, 0.5, 0.375, 0.4375, 0.375, 0.375, 0.375, 0.4397, 0.375, 0.4375, 0.375, 0.375, 0.375, 0.5208, 0.375, 0.625, 0.375, 0.6246, 0.375, 0.5191, 0.375, 0.625, 0.375, 0.7292, 0.375, 0.7292, 0.375, 0.6246, 0.375, 0.6246, 0.375, 0.7292, 0.375, 0.7292, 0.375, 0.6228, 0.375, 0.5191, 0.375, 0.6246, 0.375, 0.6228, 0.375, 0.5, 0.0, 0.0, 0.0, 0.0, 0.0, 0.0, 0.0, 0.0, 0.0, 0.0, 0.0, 0.0, 0.0, 0.0, 0.0, 0.0, 0.0, 0.0, 0.0, 0.0, 0.0, 0.0, 0.0, 0.0, 0.0, 0.0, 0.0, 0.0, 0.0, 0.0, 0.0, 0.0, 0.602, 0.7338, 0.6203, 0.6249, 0.6242, 0.6248, 0.6227, 0.7278, 0.6203, 0.6249, 0.602, 0.515, 0.6226, 0.5202, 0.6242, 0.6248, 0.6242, 0.6248, 0.6226, 0.5202, 0.625, 0.5208, 0.625, 0.6247, 0.6227, 0.7278, 0.6242, 0.6248, 0.625, 0.6247, 0.6251, 0.7271, 0.6254, 0.8627, 0.5968, 0.8059, 0.6221, 0.8037, 0.6254, 0.8627, 0.5968, 0.8059, 0.602, 0.7338, 0.6227, 0.7278, 0.6221, 0.8037, 0.6221, 0.8037, 0.6227, 0.7278, 0.6251, 0.7271, 0.6252, 0.8035, 0.6254, 0.8627, 0.6221, 0.8037, 0.6252, 0.8035, 0.6254, 0.8627, 0.375, 0.75, 0.375, 0.8125, 0.375, 0.8108, 0.375, 0.7326, 0.375, 0.8125, 0.375, 0.875, 0.375, 0.875, 0.375, 0.8108, 0.375, 0.8108, 0.375, 0.875, 0.375, 0.875, 0.375, 0.8125, 0.375, 0.7326, 0.375, 0.8108, 0.375, 0.8125, 0.375, 0.75, 0.375, 0.5, 0.375, 0.625, 0.375, 0.6233, 0.375, 0.5, 0.375, 0.625, 0.375, 0.75, 0.375, 0.7326, 0.375, 0.6233, 0.375, 0.6233, 0.375, 0.7326, 0.375, 0.75, 0.375, 0.625, 0.375, 0.5, 0.375, 0.6233, 0.375, 0.625, 0.375, 0.5, 0.375, 0.375, 0.3831, 0.4379, 0.3758, 0.4375, 0.375, 0.375, 0.3831, 0.4379, 0.375, 0.5, 0.375, 0.5, 0.3758, 0.4375, 0.3758, 0.4375, 0.375, 0.5, 0.375, 0.5, 0.375, 0.4379, 0.375, 0.375, 0.3758, 0.4375, 0.375, 0.4379, 0.375, 0.375, 0.625, 0.75, 0.625, 0.6271, 0.625, 0.6272, 0.625, 0.75, 0.625, 0.6271, 0.625, 0.5208, 0.625, 0.5191, 0.625, 0.6272, 0.625, 0.6272, 0.625, 0.5191, 0.625, 0.5, 0.625, 0.625, 0.625, 0.75, 0.625, 0.6272, 0.625, 0.625, 0.625, 0.75, 0.6254, 0.8627, 0.6252, 0.8063, 0.6252, 0.8063, 0.6254, 0.8627, 0.6252, 0.8063, 0.625, 0.75, 0.625, 0.75, 0.6252, 0.8063, 0.6252, 0.8063, 0.625, 0.75, 0.625, 0.75, 0.6252, 0.8063, 0.6254, 0.8627, 0.6252, 0.8063, 0.6252, 0.8063, 0.6254, 0.8627, 0.625, 0.5208, 0.625, 0.4401, 0.625, 0.4397, 0.625, 0.5191, 0.625, 0.4401, 0.625, 0.375, 0.625, 0.375, 0.625, 0.4397, 0.625, 0.4397, 0.625, 0.375, 0.625, 0.375, 0.625, 0.4375, 0.625, 0.5191, 0.625, 0.4397, 0.625, 0.4375, 0.625, 0.5, 0.4332, 0.6875, 0.4332, 0.625, 0.4332, 0.625, 0.4332, 0.7012, 0.4332, 0.625, 0.4332, 0.5625, 0.4332, 0.5488, 0.4332, 0.625, 0.4332, 0.625, 0.4332, 0.5488, 0.4332, 0.5625, 0.4332, 0.625, 0.4332, 0.7012, 0.4332, 0.625, 0.4332, 0.625, 0.4332, 0.6875, 0.4332, 0.5417, 0.4332, 0.625, 0.4332, 0.625, 0.4332, 0.5452, 0.4332, 0.625, 0.4332, 0.7083, 0.4332, 0.7048, 0.4332, 0.625, 0.4332, 0.625, 0.4332, 0.7048, 0.4332, 0.6875, 0.4332, 0.625, 0.4332, 0.5452, 0.4332, 0.625, 0.4332, 0.625, 0.4332, 0.5625, 0.4332, 0.5417, 0.4332, 0.5104, 0.4332, 0.5152, 0.4332, 0.5452, 0.4332, 0.5104, 0.4332, 0.5417, 0.4332, 0.5452, 0.4332, 0.5152, 0.4332, 0.5152, 0.4332, 0.5452, 0.4332, 0.5625, 0.4332, 0.5488, 0.4332, 0.5452, 0.4332, 0.5152, 0.4332, 0.5488, 0.4332, 0.5625, 0.4332, 0.7083, 0.4332, 0.625, 0.4332, 0.625, 0.4332, 0.7048, 0.4332, 0.625, 0.4332, 0.5417, 0.4332, 0.5452, 0.4332, 0.625, 0.4332, 0.625, 0.4332, 0.5452, 0.4332, 0.5625, 0.4332, 0.625, 0.4332, 0.7048, 0.4332, 0.625, 0.4332, 0.625, 0.4332, 0.6875, 0.4332, 0.5, 0.4332, 0.5061, 0.4332, 0.5052, 0.4332, 0.5, 0.4332, 0.5061, 0.4332, 0.5417, 0.4332, 0.5417, 0.4332, 0.5052, 0.4332, 0.5052, 0.4332, 0.5417, 0.4332, 0.5417, 0.4332, 0.5061, 0.4332, 0.5, 0.4332, 0.5052, 0.4332, 0.5061, 0.4332, 0.5, 0.4332, 0.5417, 0.4332, 0.6262, 0.4332, 0.6256, 0.4332, 0.5417, 0.4332, 0.6262, 0.4332, 0.72, 0.4332, 0.7108, 0.4332, 0.6256, 0.4332, 0.6256, 0.4332, 0.7108, 0.4332, 0.72, 0.4332, 0.6263, 0.4332, 0.5417, 0.4332, 0.6256, 0.4332, 0.6263, 0.4332, 0.5417, 0.4332, 0.75, 0.4332, 0.75, 0.4332, 0.75, 0.4332, 0.75, 0.4332, 0.75, 0.4332, 0.75, 0.4332, 0.75, 0.4332, 0.75, 0.4332, 0.75, 0.4332, 0.75, 0.4332, 0.75, 0.4332, 0.75, 0.4332, 0.75, 0.4332, 0.75, 0.4332, 0.75, 0.4332, 0.75, 0.4332, 0.75, 0.4332, 0.625, 0.4332, 0.625, 0.4332, 0.75, 0.4332, 0.625, 0.4332, 0.5, 0.4332, 0.5, 0.4332, 0.625, 0.4332, 0.625, 0.4332, 0.5, 0.4332, 0.5, 0.4332, 0.625, 0.4332, 0.75, 0.4332, 0.625, 0.4332, 0.625, 0.4332, 0.75, 0.4332, 0.75, 0.4332, 0.75, 0.4332, 0.75, 0.4332, 0.75, 0.4332, 0.75, 0.4332, 0.75, 0.4332, 0.75, 0.4332, 0.75, 0.4332, 0.75, 0.4332, 0.75, 0.4332, 0.75, 0.4332, 0.75, 0.4332, 0.75, 0.4332, 0.75, 0.4332, 0.75, 0.4332, 0.75, 0.4332, 0.72, 0.4332, 0.746, 0.4332, 0.7494, 0.4332, 0.7469, 0.4332, 0.746, 0.4332, 0.75, 0.4332, 0.75, 0.4332, 0.7494, 0.4332, 0.7494, 0.4332, 0.75, 0.4332, 0.75, 0.4332, 0.75, 0.4332, 0.7469, 0.4332, 0.7494, 0.4332, 0.75, 0.4332, 0.75, 0.4332, 0.72, 0.4332, 0.7108, 0.4332, 0.7454, 0.4332, 0.7469, 0.4332, 0.7108, 0.4332, 0.72, 0.4332, 0.7469, 0.4332, 0.7454, 0.4332, 0.7454, 0.4332, 0.7469, 0.4332, 0.75, 0.4332, 0.75, 0.4332, 0.7469, 0.4332, 0.7454, 0.4332, 0.75, 0.4332, 0.75, 0.4332, 0.75, 0.4332, 0.746, 0.4332, 0.7494, 0.4332, 0.75, 0.4332, 0.746, 0.4332, 0.72, 0.4332, 0.7469, 0.4332, 0.7494, 0.4332, 0.7494, 0.4332, 0.7469, 0.4332, 0.75, 0.4332, 0.75, 0.4332, 0.75, 0.4332, 0.7494, 0.4332, 0.75, 0.4332, 0.75, 0.4332, 0.75, 0.4332, 0.75, 0.4332, 0.75, 0.4332, 0.75, 0.4332, 0.75, 0.4332, 0.75, 0.4332, 0.75, 0.4332, 0.75, 0.4332, 0.75, 0.4332, 0.75, 0.4332, 0.75, 0.4332, 0.75, 0.4332, 0.75, 0.4332, 0.75, 0.4332, 0.75, 0.4332, 0.75, 0.4332, 0.75, 0.4332, 0.75, 0.4332, 0.75, 0.4332, 0.75, 0.4332, 0.75, 0.4332, 0.75, 0.4332, 0.75, 0.4332, 0.75, 0.4332, 0.75, 0.4332, 0.75, 0.4332, 0.75, 0.4332, 0.75, 0.4332, 0.75, 0.4332, 0.75, 0.4332, 0.75, 0.4332, 0.75, 0.4332, 0.75, 0.4332, 0.75, 0.4332, 0.75, 0.4332, 0.75, 0.4332, 0.75, 0.4332, 0.75, 0.4332, 0.75, 0.4332, 0.75, 0.4332, 0.75, 0.4332, 0.75, 0.4332, 0.75, 0.4332, 0.75, 0.4332, 0.75, 0.4332, 0.75, 0.4332, 0.75, 0.4332, 0.75, 0.4332, 0.75, 0.4332, 0.75, 0.4332, 0.75, 0.4332, 0.75, 0.4332, 0.75, 0.4332, 0.75, 0.4332, 0.75, 0.4332, 0.75, 0.4332, 0.75, 0.4332, 0.75, 0.4332, 0.75, 0.4332, 0.75, 0.4332, 0.75, 0.4332, 0.75, 0.4332, 0.75, 0.4332, 0.75, 0.4332, 0.7083, 0.4332, 0.625, 0.4332, 0.625, 0.4332, 0.7083, 0.4332, 0.625, 0.4332, 0.5417, 0.4332, 0.5417, 0.4332, 0.625, 0.4332, 0.625, 0.4332, 0.5417, 0.4332, 0.5417, 0.4332, 0.625, 0.4332, 0.7083, 0.4332, 0.625, 0.4332, 0.625, 0.4332, 0.7083, 0.4332, 0.5417, 0.4332, 0.625, 0.4332, 0.625, 0.4332, 0.5417, 0.4332, 0.625, 0.4332, 0.7083, 0.4332, 0.7083, 0.4332, 0.625, 0.4332, 0.625, 0.4332, 0.7083, 0.4332, 0.7083, 0.4332, 0.625, 0.4332, 0.5417, 0.4332, 0.625, 0.4332, 0.625, 0.4332, 0.5417, 0.4332, 0.7083, 0.4332, 0.7396, 0.4332, 0.7396, 0.4332, 0.7083, 0.4332, 0.7396, 0.4332, 0.7083, 0.4332, 0.7083, 0.4332, 0.7396, 0.4332, 0.7396, 0.4332, 0.7083, 0.4332, 0.7083, 0.4332, 0.7396, 0.4332, 0.7083, 0.4332, 0.7396, 0.4332, 0.7396, 0.4332, 0.7083, 0.4332, 0.5417, 0.4332, 0.5104, 0.4332, 0.5104, 0.4332, 0.5417, 0.4332, 0.5104, 0.4332, 0.5417, 0.4332, 0.5417, 0.4332, 0.5104, 0.4332, 0.5104, 0.4332, 0.5417, 0.4332, 0.5417, 0.4332, 0.5104, 0.4332, 0.5417, 0.4332, 0.5104, 0.4332, 0.5104, 0.4332, 0.5417, 0.625, 0.5208, 0.625, 0.4401, 0.625, 0.4401, 0.625, 0.5208, 0.625, 0.4401, 0.625, 0.375, 0.625, 0.375, 0.625, 0.4401, 0.625, 0.4401, 0.625, 0.375, 0.625, 0.375, 0.625, 0.4401, 0.625, 0.5208, 0.625, 0.4401, 0.625, 0.4401, 0.625, 0.5208, 0.6254, 0.8627, 0.6252, 0.8035, 0.6252, 0.8039, 0.6254, 0.8627, 0.6252, 0.8035, 0.6251, 0.7271, 0.6251, 0.729, 0.6252, 0.8039, 0.6252, 0.8039, 0.6251, 0.729, 0.625, 0.75, 0.6252, 0.8063, 0.6254, 0.8627, 0.6252, 0.8039, 0.6252, 0.8063, 0.6254, 0.8627, 0.6251, 0.7271, 0.625, 0.6247, 0.625, 0.6252, 0.6251, 0.729, 0.625, 0.6247, 0.625, 0.5208, 0.625, 0.5208, 0.625, 0.6252, 0.625, 0.6252, 0.625, 0.5208, 0.625, 0.5208, 0.625, 0.6271, 0.6251, 0.729, 0.625, 0.6252, 0.625, 0.6271, 0.625, 0.75])
me_cube_001.materials.append(mat_material)
me_cube_001.use_mirror_vertex_groups = False
me_cube_001.update()
me_cylinder = bpy.data.meshes.new('Cylinder')
me_cylinder.from_pydata([(0.0006393, 0.09943, -0.7617), (1.022e-09, 0.6357, -0.04067), (9.313e-10, 0.1556, -0.7586), (0.0, 0.4066, -0.7138), (0.0, 0.5869, -0.5369), (1.863e-09, 0.6326, -0.2908), (0.03864, 0.09161, -0.7617), (0.2433, 0.5873, -0.04067), (0.05955, 0.1438, -0.7586), (0.1556, 0.3756, -0.7138), (0.2246, 0.5423, -0.5369), (0.2421, 0.5844, -0.2908), (0.07076, 0.06985, -0.7617), (0.4495, 0.4495, -0.04067), (0.11, 0.11, -0.7586), (0.2875, 0.2875, -0.7138), (0.415, 0.415, -0.5369), (0.4473, 0.4473, -0.2908), (0.0921, 0.03746, -0.7617), (0.6178, 0.1946, -0.04061), (0.1438, 0.05955, -0.7586), (0.3756, 0.1556, -0.7138), (0.5423, 0.2246, -0.5369), (0.6155, 0.1936, -0.1816), (0.09943, -0.0006395, -0.7617), (0.6357, 2.346e-09, -0.04067), (0.1556, 9.686e-08, -0.7586), (0.4066, 5.029e-08, -0.7138), (0.5869, 1.49e-08, -0.5369), (0.6759, 0.08685, -0.1739), (0.09161, -0.03864, -0.7617), (0.5873, -0.2433, -0.04067), (0.1438, -0.05955, -0.7586), (0.3756, -0.1556, -0.7138), (0.5423, -0.2246, -0.4979), (0.5844, -0.2421, -0.2908), (0.06985, -0.07076, -0.7617), (0.4495, -0.4495, -0.04067), (0.11, -0.11, -0.7586), (0.2875, -0.2875, -0.7138), (0.5633, -0.2333, -0.4139), (0.6098, 8.382e-09, -0.4139), (0.03746, -0.0921, -0.7617), (0.3174, -0.5498, -0.03948), (0.05955, -0.1438, -0.7586), (0.1556, -0.3756, -0.7138), (0.5633, 0.2333, -0.4139), (0.4312, 0.4312, -0.4139), (-0.0006393, -0.09943, -0.7617), (9.313e-10, -0.1556, -0.7586), (0.0, -0.4066, -0.7138), (0.2333, 0.5633, -0.4139), (9.313e-10, 0.6098, -0.4139), (1.022e-09, 0.6357, 0.1482), (0.0, 0.07922, 0.9176), (0.0, 0.5316, 0.5468), (0.0, 0.3759, 0.8541), (0.0, 0.2157, 0.9137), (0.09509, 0.07335, 0.9176), (0.2433, 0.5873, 0.1482), (0.1473, 0.1994, 0.9137), (0.2086, 0.3475, 0.8541), (0.2407, 0.4912, 0.5468), (0.1201, 0.05664, 0.9176), (0.4495, 0.4495, 0.1482), (0.2166, 0.1531, 0.9137), (0.3299, 0.2664, 0.8541), (0.4127, 0.3762, 0.5468), (0.1368, 0.03164, 0.9176), (0.6178, 0.1946, 0.03888), (0.2629, 0.08385, 0.9137), (0.4109, 0.1452, 0.8541), (0.5277, 0.2042, 0.5468), (0.1427, 0.002139, 0.9176), (0.6762, 0.09384, 0.01343), (0.2791, 0.002139, 0.9137), (0.4394, 0.002139, 0.8541), (0.5681, 0.001205, 0.5468), (0.1368, -0.02736, 0.9176), (0.5873, -0.2433, 0.1482), (0.2629, -0.07957, 0.9137), (0.4109, -0.1409, 0.8541), (0.5277, -0.2018, 0.5468), (0.1201, -0.05236, 0.9176), (0.4495, -0.4495, 0.1482), (0.2166, -0.1488, 0.9137), (0.3299, -0.2622, 0.8541), (0.4127, -0.3738, 0.5468), (0.09509, -0.06907, 0.9176), (0.2815, -0.5618, 0.1482), (0.1473, -0.1951, 0.9137), (0.2086, -0.3432, 0.8541), (0.2407, -0.4888, 0.5468), (0.0, -0.07494, 0.9176), (0.0, -0.6345, 0.199), (0.0, -0.2114, 0.9137), (0.0, -0.3716, 0.8541), (0.0, -0.5292, 0.5468), (0.5873, 0.2433, -0.04067), (0.5844, 0.2421, -0.2908), (0.6575, 0.05881, -0.04854), (0.6326, 1.863e-09, -0.2908), (0.6357, 2.346e-09, 0.1482), (0.5873, 0.2433, 0.1482), (0.8972, 0.2409, -0.04206), (0.825, 0.2399, -0.2426), (0.8279, 0.1187, -0.2022), (0.8273, 0.2409, 0.09712), (0.8316, 0.1188, 0.05205), (0.8976, 0.09396, -0.04372), (0.7108, 0.2177, 0.125), (0.7108, 0.2177, -0.03785), (0.7085, 0.2168, -0.2725), (0.7493, 0.0772, -0.2314), (0.7507, 0.1028, -0.03796), (0.7512, 0.07697, 0.08764), (0.6085, 0.121, -0.2908), (0.5646, 0.1123, -0.5369), (0.3911, 0.07779, -0.7138), (0.1497, 0.02978, -0.7586), (0.09577, 0.01841, -0.7617), (0.6115, 0.1216, 0.1482), (0.5479, 0.1027, 0.5468), (0.4251, 0.07366, 0.8541), (0.271, 0.04299, 0.9137), (0.1397, 0.01689, 0.9176), (0.6177, 0.1195, -0.2114), (0.6251, 0.1214, 0.07594), (0.9385, 0.1713, -0.0377), (0.8542, 0.1708, -0.2716), (0.8569, 0.1713, 0.1246), (0.7211, 0.1443, 0.1571), (0.7183, 0.1437, -0.3065), (0.6468, 0.04871, -0.04061), (0.6443, 0.04871, -0.1816), (0.6468, 0.04871, 0.03888), (0.9262, 0.09505, -0.04206), (0.8538, 0.09505, -0.2426), (0.8563, 0.09505, 0.09712), (0.7374, 0.07188, -0.2725), (0.7399, 0.07188, 0.125), (0.6605, 0.08234, -0.05012), (0.6684, 0.06672, -0.1748), (0.6697, 0.06979, 0.01761), (0.8812, 0.1169, -0.0468), (0.8378, 0.09515, -0.2087), (0.8423, 0.0952, 0.06585), (0.7514, 0.1031, -0.2189), (0.7538, 0.1024, 0.07163), (0.0, -0.7591, -0.05572), (0.1277, -0.7012, -0.0552), (0.06399, -0.7591, -0.05572), (0.1182, -0.7301, -0.05546), (0.09487, -0.7513, -0.05565), (0.04826, -0.7628, -0.09828), (0.1025, -0.7049, -0.1443), (0.07443, -0.755, -0.1215), (0.09427, -0.7338, -0.1383), (0.0, -0.7012, -0.1762), (0.0, -0.7591, -0.117), (0.0, -0.7301, -0.1685), (0.0, -0.7513, -0.1469), (0.0, -0.7591, -0.01806), (0.0, -0.7012, 0.04272), (0.0, -0.7513, 0.01206), (0.0, -0.7301, 0.0343), (0.05383, -0.7591, -0.03263), (0.09611, -0.7012, 0.01722), (0.07398, -0.7513, -0.007895), (0.08946, -0.7301, 0.01035), (0.1483, -0.6297, -0.0523), (0.1316, -0.6524, -0.05443), (0.1063, -0.6542, -0.1435), (0.1193, -0.6336, -0.1563), (2.727e-10, -0.6423, -0.1918), (0.0, -0.6598, -0.1752), (0.0, -0.6625, 0.04364), (6.985e-10, -0.6452, 0.05887), (0.1, -0.6525, 0.01799), (0.1137, -0.6323, 0.02959), (0.1807, -0.609, -0.2236), (0.2287, -0.5985, -0.04529), (0.1785, -0.6098, 0.08891), (0.0, -0.6349, -0.2677), (8.602e-10, -0.6404, 0.1036), (1.442e-09, 0.6341, -0.1657), (0.2427, 0.5859, -0.1657), (0.4484, 0.4484, -0.1657), (0.5859, 0.2427, -0.1657), (0.6341, 2.104e-09, -0.1657), (0.5859, -0.2427, -0.1657), (0.4484, -0.4484, -0.1657), (0.278, -0.563, -0.1894), (0.6166, 0.1941, -0.1111), (0.6456, 0.04871, -0.1111), (0.8814, 0.2404, -0.148), (0.9103, 0.09505, -0.148), (0.751, 0.103, -0.1284), (0.7097, 0.2173, -0.1552), (0.9166, 0.171, -0.1603), (0.663, 0.06277, -0.1117), (0.8879, 0.09456, -0.1318), (0.6682, 0.08459, -0.112), (0.8748, 0.1178, -0.1301), (0.05613, -0.761, -0.077), (0.08465, -0.7532, -0.08856), (0.1062, -0.732, -0.09689), (0.1151, -0.703, -0.09975), (0.0, -0.7591, -0.08638), (0.119, -0.6533, -0.09898), (0.1338, -0.6316, -0.1043), (0.2047, -0.6038, -0.1344), (1.022e-09, 0.6357, 0.05378), (0.2433, 0.5873, 0.05378), (0.4495, 0.4495, 0.05378), (0.5873, 0.2433, 0.05378), (0.6357, 2.346e-09, 0.05378), (0.5873, -0.2433, 0.05378), (0.4495, -0.4495, 0.05378), (0.2995, -0.5558, 0.05438), (0.6178, 0.1946, -0.0008624), (0.6468, 0.04871, -0.0008624), (0.8825, 0.2409, 0.03654), (0.9115, 0.09505, 0.03654), (0.7522, 0.1026, 0.01684), (0.7108, 0.2177, 0.04356), (0.918, 0.1713, 0.05246), (0.6636, 0.0643, -0.01547), (0.8902, 0.09458, 0.02007), (0.6683, 0.08809, -0.01835), (0.8766, 0.1178, 0.01163), (0.05891, -0.7591, -0.04418), (0.08442, -0.7513, -0.03177), (0.1038, -0.7301, -0.02255), (0.1119, -0.7012, -0.01899), (0.0, -0.7591, -0.03689), (0.1158, -0.6525, -0.01822), (0.131, -0.631, -0.01135), (0.2036, -0.6042, 0.02181), (0.7691, 0.2293, 0.1313), (0.7668, 0.2284, -0.273), (0.8159, 0.1099, -0.04238), (0.804, 0.2293, -0.03995), (0.7956, 0.08347, -0.273), (0.7981, 0.08347, 0.1313), (0.789, 0.1578, 0.1611), (0.7862, 0.1572, -0.3045), (0.7936, 0.08618, -0.2355), (0.7968, 0.08609, 0.09702), (0.7897, 0.1109, -0.226), (0.7927, 0.1106, 0.08212), (0.8129, 0.1104, -0.1293), (0.7955, 0.2288, -0.1516), (0.8144, 0.1102, 0.01423), (0.7967, 0.2293, 0.04005), (0.6749, 0.08428, -0.174), (0.6601, 0.07933, -0.04992), (0.6753, 0.09077, 0.01396), (0.8833, 0.114, -0.0464), (0.8292, 0.1157, -0.203), (0.8329, 0.1158, 0.05381), (0.7511, 0.09981, -0.2205), (0.7535, 0.09912, 0.07368), (0.8765, 0.1148, -0.1303), (0.6675, 0.0818, -0.112), (0.8784, 0.1149, 0.01271), (0.6677, 0.08505, -0.01798), (0.7932, 0.1074, 0.08402), (0.7902, 0.1078, -0.2272), (0.3948, -0.3721, -0.4744), (0.4169, -0.3932, -0.2656), (0.2051, -0.4952, -0.5275), (0.2191, -0.529, -0.3299), (0.0, -0.5399, -0.5275), (0.0, -0.5689, -0.3493), (0.4068, -0.401, -0.4802), (0.4183, -0.3964, -0.4932), (0.4133, -0.4072, -0.4855), (0.4468, -0.4253, -0.2505), (0.4289, -0.4221, -0.2714), (0.4372, -0.4305, -0.2668), (0.217, -0.5239, -0.5333), (0.2191, -0.529, -0.551), (0.2208, -0.533, -0.54), (0.2336, -0.5796, -0.3204), (0.231, -0.5577, -0.3357), (0.2349, -0.5718, -0.3327), (0.0, -0.5726, -0.551), (-2.328e-10, -0.5671, -0.533), (-1.164e-10, -0.5769, -0.5399), (0.0, -0.5961, -0.3548), (0.0, -0.6193, -0.339), (0.0, -0.6111, -0.3518), (0.5866, 0.1167, -0.4139), (0.4467, -0.3559, -0.3653), (0.2121, -0.5121, -0.4287), (0.0, -0.5544, -0.4492), (0.4587, -0.3848, -0.3711), (0.4661, -0.3921, -0.3715), (0.4734, -0.3841, -0.3672), (1.397e-09, 0.6212, -0.3523), (0.4532, -0.3687, -0.2968), (0.4651, -0.3976, -0.3026), (0.0, -0.5617, -0.41), (0.5975, 0.1189, -0.3523), (0.2156, -0.5206, -0.3793), (0.5739, 0.2377, -0.3523), (0.5739, -0.2377, -0.3523), (0.2377, 0.5739, -0.3523), (0.4392, 0.4392, -0.3523), (0.6212, 5.122e-09, -0.3523), (0.473, -0.4055, -0.3005), (0.4814, -0.3988, -0.2903), (0.229, 0.5528, -0.4754), (0.4231, 0.4231, -0.4754), (0.5528, 0.229, -0.4754), (0.5983, 1.164e-08, -0.4754), (0.5528, -0.229, -0.4754), (0.46, -0.3806, -0.4423), (0.5756, 0.1145, -0.4754), (0.435, -0.3543, -0.432), (0.2086, -0.5036, -0.4781), (0.0, -0.5471, -0.4883), (0.4539, -0.39, -0.4406), (4.657e-10, 0.5983, -0.4754), (0.4469, -0.3832, -0.4378), (0.4509, -0.3661, -0.3674), (0.3991, -0.3823, -0.4764), (0.4211, -0.4034, -0.2676), (0.2093, -0.5053, -0.5295), (0.2233, -0.5391, -0.3319), (0.0, -0.5494, -0.5294), (0.0, -0.5785, -0.3512), (0.4574, -0.3789, -0.2989), (0.4392, -0.3645, -0.434)], [], [(213, 59, 64, 214), (246, 240, 105, 129), (216, 102, 79, 217), (217, 79, 84, 218), (218, 84, 89, 219), (175, 172, 155, 158), (214, 64, 103, 215), (185, 186, 11, 5), (324, 313, 10, 4), (4, 10, 9, 3), (3, 9, 8, 2), (2, 8, 6, 0), (186, 187, 17, 11), (313, 314, 16, 10), (10, 16, 15, 9), (9, 15, 14, 8), (8, 14, 12, 6), (187, 188, 99, 17), (314, 315, 22, 16), (16, 22, 21, 15), (15, 21, 20, 14), (14, 20, 18, 12), (254, 239, 107, 222), (319, 316, 28, 117), (117, 28, 27, 118), (118, 27, 26, 119), (119, 26, 24, 120), (189, 190, 35, 101), (316, 317, 34, 28), (28, 34, 33, 27), (27, 33, 32, 26), (26, 32, 30, 24), (328, 330, 272, 270), (34, 276, 39, 33), (276, 282, 45, 39), (33, 39, 38, 32), (32, 38, 36, 30), (190, 191, 278, 35), (331, 329, 271, 273), (329, 327, 269, 271), (39, 45, 44, 38), (38, 44, 42, 36), (236, 178, 167, 234), (282, 287, 50, 45), (284, 192, 211, 180), (45, 50, 49, 44), (44, 49, 48, 42), (59, 53, 55, 62), (62, 55, 56, 61), (61, 56, 57, 60), (60, 57, 54, 58), (64, 59, 62, 67), (67, 62, 61, 66), (66, 61, 60, 65), (65, 60, 58, 63), (103, 64, 67, 72), (72, 67, 66, 71), (71, 66, 65, 70), (70, 65, 63, 68), (121, 103, 72, 122), (122, 72, 71, 123), (123, 71, 70, 124), (124, 70, 68, 125), (79, 102, 77, 82), (82, 77, 76, 81), (81, 76, 75, 80), (80, 75, 73, 78), (84, 79, 82, 87), (87, 82, 81, 86), (86, 81, 80, 85), (85, 80, 78, 83), (89, 84, 87, 92), (92, 87, 86, 91), (91, 86, 85, 90), (90, 85, 83, 88), (94, 89, 92, 97), (97, 92, 91, 96), (96, 91, 90, 95), (95, 90, 88, 93), (212, 53, 59, 213), (193, 23, 99, 188), (194, 133, 25, 189), (126, 134, 101, 116), (127, 69, 103, 121), (220, 19, 98, 215), (221, 135, 102, 216), (226, 130, 138, 223), (199, 196, 137, 129), (252, 242, 104, 195), (253, 241, 144, 230), (245, 244, 138, 130), (251, 249, 106, 203), (202, 29, 147, 197), (127, 135, 140, 131), (229, 141, 114, 224), (193, 19, 111, 198), (220, 69, 110, 225), (126, 23, 112, 132), (134, 126, 132, 139), (69, 127, 131, 110), (239, 245, 130, 107), (195, 199, 129, 105), (222, 107, 130, 226), (135, 127, 121, 102), (23, 126, 116, 99), (75, 124, 125, 73), (76, 123, 124, 75), (77, 122, 123, 76), (102, 121, 122, 77), (20, 119, 120, 18), (21, 118, 119, 20), (22, 117, 118, 21), (315, 319, 117, 22), (243, 246, 129, 137), (200, 100, 133, 194), (227, 143, 135, 221), (201, 145, 137, 196), (228, 109, 136, 223), (113, 142, 134, 139), (143, 115, 140, 135), (247, 113, 139, 243), (248, 146, 138, 244), (264, 256, 100, 200), (266, 257, 143, 227), (263, 259, 145, 201), (265, 258, 109, 228), (261, 255, 142, 113), (257, 262, 115, 143), (268, 261, 113, 247), (267, 260, 146, 248), (209, 171, 150, 207), (178, 176, 163, 167), (238, 182, 179, 237), (231, 166, 162, 235), (183, 180, 173, 174), (182, 184, 177, 179), (204, 154, 156, 205), (205, 156, 157, 206), (206, 157, 155, 207), (158, 155, 157, 160), (160, 157, 156, 161), (161, 156, 154, 159), (162, 166, 168, 164), (164, 168, 169, 165), (165, 169, 167, 163), (231, 151, 153, 232), (232, 153, 152, 233), (233, 152, 150, 234), (204, 208, 159, 154), (209, 172, 173, 210), (174, 173, 172, 175), (176, 178, 179, 177), (236, 171, 170, 237), (211, 181, 170, 210), (192, 43, 181, 211), (89, 94, 184, 182), (334, 326, 294, 320), (219, 89, 182, 238), (330, 332, 274, 272), (180, 211, 210, 173), (171, 209, 210, 170), (151, 149, 208, 204), (152, 206, 207, 150), (153, 205, 206, 152), (151, 204, 205, 153), (172, 209, 207, 155), (258, 263, 201, 109), (255, 264, 200, 142), (109, 201, 196, 136), (142, 200, 194, 134), (104, 128, 199, 195), (23, 193, 198, 112), (141, 202, 197, 114), (241, 251, 203, 144), (240, 252, 195, 105), (128, 136, 196, 199), (134, 194, 189, 101), (19, 193, 188, 98), (37, 43, 192, 191), (31, 37, 191, 190), (25, 31, 190, 189), (13, 98, 188, 187), (7, 13, 187, 186), (1, 7, 186, 185), (43, 219, 238, 181), (178, 236, 237, 179), (169, 233, 234, 167), (168, 232, 233, 169), (166, 231, 232, 168), (151, 231, 235, 149), (181, 238, 237, 170), (260, 265, 228, 146), (256, 266, 227, 100), (146, 228, 223, 138), (100, 227, 221, 133), (104, 222, 226, 128), (19, 220, 225, 111), (74, 229, 224, 148), (250, 253, 230, 108), (128, 226, 223, 136), (133, 221, 216, 25), (69, 220, 215, 103), (1, 212, 213, 7), (171, 236, 234, 150), (242, 254, 222, 104), (13, 214, 215, 98), (37, 218, 219, 43), (31, 217, 218, 37), (25, 216, 217, 31), (7, 213, 214, 13), (111, 225, 254, 242), (148, 224, 253, 250), (112, 198, 252, 240), (114, 197, 251, 241), (262, 267, 248, 115), (259, 268, 247, 145), (115, 248, 244, 140), (145, 247, 243, 137), (139, 132, 246, 243), (110, 131, 245, 239), (197, 147, 249, 251), (131, 140, 244, 245), (224, 114, 241, 253), (198, 111, 242, 252), (225, 110, 239, 254), (132, 112, 240, 246), (106, 249, 268, 259), (148, 250, 267, 262), (141, 229, 266, 256), (108, 230, 265, 260), (29, 202, 264, 255), (144, 203, 263, 258), (250, 108, 260, 267), (249, 147, 261, 268), (74, 148, 262, 257), (147, 29, 255, 261), (230, 144, 258, 265), (203, 106, 259, 263), (229, 74, 257, 266), (202, 141, 256, 264), (320, 321, 271, 269), (321, 322, 273, 271), (291, 284, 180, 183), (317, 318, 276, 34), (191, 192, 284, 278), (325, 275, 277, 323), (323, 277, 276, 318), (285, 279, 280, 286), (286, 280, 278, 284), (282, 276, 277, 283), (283, 277, 275, 281), (290, 285, 286, 292), (292, 286, 284, 291), (287, 282, 283, 289), (289, 283, 281, 288), (333, 328, 270, 301), (311, 298, 299, 312), (302, 297, 298, 311), (307, 312, 299, 40), (305, 303, 296, 295), (301, 305, 295, 294), (306, 304, 293, 46), (310, 307, 40, 41), (304, 310, 41, 293), (309, 306, 46, 47), (308, 309, 47, 51), (300, 308, 51, 52), (5, 11, 308, 300), (11, 17, 309, 308), (17, 99, 306, 309), (116, 101, 310, 304), (101, 35, 307, 310), (99, 116, 304, 306), (270, 272, 305, 301), (272, 274, 303, 305), (35, 278, 312, 307), (279, 302, 311, 280), (280, 311, 312, 278), (326, 333, 301, 294), (298, 323, 318, 299), (297, 325, 323, 298), (40, 299, 318, 317), (295, 296, 322, 321), (294, 295, 321, 320), (327, 334, 320, 269), (46, 293, 319, 315), (41, 40, 317, 316), (293, 41, 316, 319), (47, 46, 315, 314), (51, 47, 314, 313), (52, 51, 313, 324), (54, 93, 88, 83, 78, 73, 125, 68, 63, 58), (275, 325, 334, 327), (297, 302, 333, 326), (302, 279, 328, 333), (285, 290, 332, 330), (325, 297, 326, 334), (281, 275, 327, 329), (288, 281, 329, 331), (279, 285, 330, 328)])
me_cylinder.polygons.foreach_set('use_smooth', [True] * 300)
_uv = me_cylinder.uv_layers.new(name='UVMap')
_uv.uv.foreach_set('vector', [0.9375, 0.7767, 0.9375, 0.8088, 0.875, 0.8088, 0.875, 0.7767, 0.7812, 0.6766, 0.7999, 0.6766, 0.7999, 0.6766, 0.7812, 0.6766, 0.75, 0.7767, 0.75, 0.8088, 0.6875, 0.8088, 0.6875, 0.7767, 0.6875, 0.7767, 0.6875, 0.8088, 0.625, 0.8088, 0.625, 0.7767, 0.625, 0.7767, 0.625, 0.8088, 0.5741, 0.8088, 0.5745, 0.7767, 0.5002, 0.6598, 0.5623, 0.6598, 0.5623, 0.6598, 0.5002, 0.6598, 0.875, 0.7767, 0.875, 0.8088, 0.8125, 0.8088, 0.8125, 0.7767, 0.9999, 0.7022, 0.9376, 0.7022, 0.9377, 0.6598, 0.9998, 0.6598, 0.9982, 0.5399, 0.9393, 0.5399, 0.9399, 0.5, 0.9976, 0.5, 0.7535, 0.4893, 0.8383, 0.4724, 0.8087, 0.3918, 0.75, 0.4035, 0.75, 0.4035, 0.8087, 0.3918, 0.7725, 0.3043, 0.75, 0.3088, 0.75, 0.3088, 0.7725, 0.3043, 0.7356, 0.2153, 0.75, 0.2125, 0.9374, 0.7022, 0.8751, 0.7022, 0.8752, 0.6598, 0.9373, 0.6598, 0.9357, 0.5399, 0.8768, 0.5399, 0.8774, 0.5, 0.9351, 0.5, 0.8448, 0.4697, 0.9167, 0.4217, 0.8585, 0.3585, 0.8087, 0.3918, 0.8087, 0.3918, 0.8585, 0.3585, 0.7915, 0.2915, 0.7725, 0.3043, 0.7725, 0.3043, 0.7915, 0.2915, 0.7235, 0.2235, 0.7356, 0.2153, 0.8749, 0.7022, 0.8126, 0.7022, 0.8127, 0.6598, 0.8748, 0.6598, 0.8732, 0.5399, 0.8143, 0.5399, 0.8149, 0.5, 0.8726, 0.5, 0.9217, 0.4167, 0.9697, 0.3448, 0.8918, 0.3087, 0.8585, 0.3585, 0.8585, 0.3585, 0.8918, 0.3087, 0.8043, 0.2725, 0.7915, 0.2915, 0.7915, 0.2915, 0.8043, 0.2725, 0.7153, 0.2356, 0.7235, 0.2235, 0.8, 0.7683, 0.8, 0.7919, 0.8, 0.7919, 0.8, 0.7683, 0.7812, 0.5399, 0.7518, 0.5399, 0.7524, 0.5, 0.7812, 0.5, 0.9809, 0.2959, 0.9893, 0.2535, 0.9035, 0.25, 0.8977, 0.2794, 0.8977, 0.2794, 0.9035, 0.25, 0.8088, 0.25, 0.8065, 0.2612, 0.8065, 0.2612, 0.8088, 0.25, 0.7125, 0.25, 0.7139, 0.2428, 0.7499, 0.7022, 0.6876, 0.7022, 0.6877, 0.6598, 0.7498, 0.6598, 0.7482, 0.5399, 0.6893, 0.5399, 0.6899, 0.5, 0.7476, 0.5, 0.9893, 0.2465, 0.9724, 0.1617, 0.8918, 0.1913, 0.9035, 0.25, 0.9035, 0.25, 0.8918, 0.1913, 0.8043, 0.2275, 0.8088, 0.25, 0.8088, 0.25, 0.8043, 0.2275, 0.7153, 0.2644, 0.7125, 0.25, 0.625, 0.6598, 0.5626, 0.6283, 0.5626, 0.6283, 0.6248, 0.6598, 0.9697, 0.1552, 0.9224, 0.09242, 0.8585, 0.1415, 0.8918, 0.1913, 0.9182, 0.08686, 0.842, 0.03645, 0.8087, 0.1082, 0.8585, 0.1415, 0.8918, 0.1913, 0.8585, 0.1415, 0.7915, 0.2085, 0.8043, 0.2275, 0.8043, 0.2275, 0.7915, 0.2085, 0.7235, 0.2765, 0.7153, 0.2644, 0.6874, 0.7022, 0.6251, 0.7022, 0.6297, 0.6681, 0.6873, 0.6598, 0.7535, 0.0107, 0.8383, 0.02757, 0.8383, 0.02757, 0.7535, 0.0107, 0.8448, 0.03026, 0.9167, 0.0783, 0.9167, 0.0783, 0.8448, 0.03026, 0.8585, 0.1415, 0.8087, 0.1082, 0.7725, 0.1957, 0.7915, 0.2085, 0.7915, 0.2085, 0.7725, 0.1957, 0.7356, 0.2847, 0.7235, 0.2765, 0.5625, 0.7767, 0.5625, 0.8088, 0.5625, 0.8088, 0.5625, 0.7767, 0.836, 0.03397, 0.7532, 0.01751, 0.75, 0.0965, 0.8087, 0.1082, 0.5628, 0.6341, 0.5688, 0.6865, 0.5626, 0.7022, 0.5627, 0.6598, 0.8087, 0.1082, 0.75, 0.0965, 0.75, 0.1912, 0.7725, 0.1957, 0.7725, 0.1957, 0.75, 0.1912, 0.75, 0.2875, 0.7356, 0.2847, 0.9375, 0.8088, 1.0, 0.8088, 0.9997, 0.8914, 0.9378, 0.8914, 0.9378, 0.8914, 0.9997, 0.8914, 0.9954, 1.0, 0.9421, 1.0, 0.3351, 0.4731, 0.2568, 0.4887, 0.25, 0.3669, 0.2947, 0.358, 0.2947, 0.358, 0.25, 0.3669, 0.25, 0.2731, 0.2588, 0.2713, 0.875, 0.8088, 0.9375, 0.8088, 0.9372, 0.8914, 0.8753, 0.8914, 0.8753, 0.8914, 0.9372, 0.8914, 0.9329, 1.0, 0.8796, 1.0, 0.414, 0.4235, 0.3476, 0.4679, 0.2947, 0.358, 0.3326, 0.3326, 0.3326, 0.3326, 0.2947, 0.358, 0.2588, 0.2713, 0.2663, 0.2663, 0.8125, 0.8088, 0.875, 0.8088, 0.8747, 0.8914, 0.8128, 0.8914, 0.8128, 0.8914, 0.8747, 0.8914, 0.8704, 1.0, 0.8171, 1.0, 0.4679, 0.3476, 0.4235, 0.414, 0.3326, 0.3326, 0.358, 0.2947, 0.358, 0.2947, 0.3326, 0.3326, 0.2663, 0.2663, 0.2713, 0.2588, 0.7812, 0.8088, 0.8125, 0.8088, 0.8122, 0.8914, 0.7812, 0.8914, 0.7812, 0.8914, 0.8122, 0.8914, 0.8079, 1.0, 0.7812, 1.0, 0.4809, 0.2959, 0.4731, 0.3351, 0.358, 0.2947, 0.3624, 0.2724, 0.3624, 0.2724, 0.358, 0.2947, 0.2713, 0.2588, 0.2722, 0.2544, 0.6875, 0.8088, 0.75, 0.8088, 0.7497, 0.8914, 0.6878, 0.8914, 0.6878, 0.8914, 0.7497, 0.8914, 0.7454, 1.0, 0.6921, 1.0, 0.4731, 0.1649, 0.4887, 0.2432, 0.3669, 0.25, 0.358, 0.2053, 0.358, 0.2053, 0.3669, 0.25, 0.2731, 0.25, 0.2713, 0.2412, 0.625, 0.8088, 0.6875, 0.8088, 0.6872, 0.8914, 0.6253, 0.8914, 0.6253, 0.8914, 0.6872, 0.8914, 0.6829, 1.0, 0.6296, 1.0, 0.4235, 0.08604, 0.4679, 0.1524, 0.358, 0.2053, 0.3326, 0.1674, 0.3326, 0.1674, 0.358, 0.2053, 0.2713, 0.2412, 0.2663, 0.2337, 0.5741, 0.8088, 0.625, 0.8088, 0.6247, 0.8914, 0.5628, 0.8914, 0.5628, 0.8914, 0.6247, 0.8914, 0.6204, 1.0, 0.5671, 1.0, 0.3476, 0.03211, 0.414, 0.07645, 0.3326, 0.1674, 0.2947, 0.142, 0.2947, 0.142, 0.3326, 0.1674, 0.2663, 0.2337, 0.2588, 0.2287, 0.5001, 0.826, 0.5741, 0.8088, 0.5622, 0.8914, 0.5003, 0.8914, 0.5003, 0.8914, 0.5622, 0.8914, 0.5579, 1.0, 0.5046, 1.0, 0.2568, 0.01135, 0.3351, 0.02692, 0.2947, 0.142, 0.25, 0.1331, 0.25, 0.1331, 0.2947, 0.142, 0.2588, 0.2287, 0.25, 0.2269, 1.0, 0.7767, 1.0, 0.8088, 0.9375, 0.8088, 0.9375, 0.7767, 0.7999, 0.7107, 0.7999, 0.6766, 0.8123, 0.6598, 0.8124, 0.7022, 0.7626, 0.7107, 0.7625, 0.7447, 0.75, 0.7447, 0.7501, 0.7022, 0.7812, 0.6766, 0.7626, 0.6766, 0.7502, 0.6598, 0.7812, 0.6598, 0.7812, 0.7928, 0.8, 0.7919, 0.8125, 0.8088, 0.7812, 0.8088, 0.8, 0.7683, 0.8, 0.7447, 0.8125, 0.7447, 0.8125, 0.7767, 0.7625, 0.7683, 0.7625, 0.7919, 0.75, 0.8088, 0.75, 0.7767, 0.7812, 0.7683, 0.7812, 0.7919, 0.7625, 0.7919, 0.7625, 0.7683, 0.7812, 0.7107, 0.7626, 0.7107, 0.7626, 0.6766, 0.7812, 0.6766, 0.7999, 0.7107, 0.8, 0.7447, 0.8, 0.7447, 0.7999, 0.7107, 0.7625, 0.7606, 0.7625, 0.744, 0.7625, 0.7433, 0.7625, 0.7598, 0.7812, 0.7919, 0.7625, 0.7919, 0.7625, 0.7919, 0.7812, 0.7919, 0.7626, 0.7177, 0.7626, 0.6914, 0.7626, 0.6921, 0.7626, 0.7177, 0.7626, 0.7183, 0.7626, 0.6935, 0.7626, 0.6906, 0.7626, 0.7176, 0.7812, 0.7928, 0.7625, 0.7919, 0.7625, 0.7919, 0.7812, 0.7919, 0.7625, 0.7586, 0.7625, 0.7432, 0.7625, 0.7447, 0.7625, 0.7614, 0.7999, 0.7107, 0.8, 0.7447, 0.8, 0.7447, 0.7999, 0.7107, 0.8, 0.7683, 0.8, 0.7919, 0.8, 0.7919, 0.8, 0.7683, 0.7812, 0.6766, 0.7999, 0.6766, 0.7999, 0.6766, 0.7812, 0.6766, 0.7626, 0.6766, 0.7812, 0.6766, 0.7812, 0.6766, 0.7626, 0.6766, 0.8, 0.7919, 0.7812, 0.7928, 0.7812, 0.7919, 0.8, 0.7919, 0.8, 0.7919, 0.7812, 0.7919, 0.7812, 0.7919, 0.8, 0.7919, 0.7999, 0.7107, 0.7812, 0.7107, 0.7812, 0.6766, 0.7999, 0.6766, 0.8, 0.7683, 0.8, 0.7919, 0.7812, 0.7919, 0.7812, 0.7683, 0.7625, 0.7919, 0.7812, 0.7928, 0.7812, 0.8088, 0.75, 0.8088, 0.7999, 0.6766, 0.7812, 0.6766, 0.7812, 0.6598, 0.8123, 0.6598, 0.3669, 0.25, 0.3624, 0.2724, 0.2722, 0.2544, 0.2731, 0.25, 0.4887, 0.2568, 0.4809, 0.2959, 0.3624, 0.2724, 0.3669, 0.25, 0.7503, 0.8914, 0.7812, 0.8914, 0.7812, 1.0, 0.7546, 1.0, 0.75, 0.8088, 0.7812, 0.8088, 0.7812, 0.8914, 0.7503, 0.8914, 0.8043, 0.2725, 0.8065, 0.2612, 0.7139, 0.2428, 0.7153, 0.2356, 0.8918, 0.3087, 0.8977, 0.2794, 0.8065, 0.2612, 0.8043, 0.2725, 0.9724, 0.3383, 0.9809, 0.2959, 0.8977, 0.2794, 0.8918, 0.3087, 0.8107, 0.5399, 0.7812, 0.5399, 0.7812, 0.5, 0.8101, 0.5, 0.7626, 0.6766, 0.7812, 0.6766, 0.7812, 0.6766, 0.7626, 0.6766, 0.7626, 0.7154, 0.7625, 0.7444, 0.7625, 0.7447, 0.7626, 0.7107, 0.7625, 0.7633, 0.7625, 0.7823, 0.7625, 0.7919, 0.7625, 0.7683, 0.7626, 0.7153, 0.7626, 0.6867, 0.7626, 0.6766, 0.7626, 0.7107, 0.7625, 0.7628, 0.7625, 0.7438, 0.7625, 0.7447, 0.7625, 0.7683, 0.7626, 0.6855, 0.7626, 0.6864, 0.7626, 0.6766, 0.7626, 0.6766, 0.7625, 0.7823, 0.7625, 0.7831, 0.7625, 0.7919, 0.7625, 0.7919, 0.7626, 0.6861, 0.7626, 0.6855, 0.7626, 0.6766, 0.7626, 0.6766, 0.7625, 0.7825, 0.7625, 0.7818, 0.7625, 0.7919, 0.7625, 0.7919, 0.7626, 0.7179, 0.7625, 0.7433, 0.7625, 0.7444, 0.7626, 0.7154, 0.7625, 0.7592, 0.7625, 0.775, 0.7625, 0.7823, 0.7625, 0.7633, 0.7626, 0.7174, 0.7626, 0.6914, 0.7626, 0.6867, 0.7626, 0.7153, 0.7625, 0.7602, 0.7625, 0.7434, 0.7625, 0.7438, 0.7625, 0.7628, 0.7626, 0.6899, 0.7626, 0.6926, 0.7626, 0.6864, 0.7626, 0.6855, 0.7625, 0.775, 0.7625, 0.7787, 0.7625, 0.7831, 0.7625, 0.7823, 0.7626, 0.6907, 0.7626, 0.6899, 0.7626, 0.6855, 0.7626, 0.6861, 0.7625, 0.7778, 0.7625, 0.777, 0.7625, 0.7818, 0.7625, 0.7825, 0.5626, 0.7022, 0.5625, 0.7447, 0.5625, 0.7447, 0.5626, 0.7022, 0.5625, 0.8088, 0.5, 0.8088, 0.5, 0.8088, 0.5625, 0.8088, 0.5625, 0.7767, 0.5625, 0.8088, 0.5625, 0.8088, 0.5625, 0.7767, 0.5307, 0.7536, 0.5294, 0.7625, 0.5, 0.7694, 0.5, 0.757, 0.5002, 0.6598, 0.5623, 0.6598, 0.5623, 0.6598, 0.5002, 0.6598, 0.5625, 0.8088, 0.5, 0.8088, 0.5, 0.8088, 0.5625, 0.8088, 0.5307, 0.7259, 0.5295, 0.7071, 0.5454, 0.6849, 0.5464, 0.7148, 0.5464, 0.7148, 0.5454, 0.6849, 0.561, 0.6619, 0.5618, 0.7036, 0.5618, 0.7036, 0.561, 0.6619, 0.5627, 0.6598, 0.5626, 0.7022, 0.5002, 0.6598, 0.5623, 0.6598, 0.561, 0.6619, 0.5012, 0.6598, 0.5012, 0.6598, 0.561, 0.6619, 0.5454, 0.6849, 0.5001, 0.6808, 0.5001, 0.6808, 0.5454, 0.6849, 0.5295, 0.7071, 0.5001, 0.7017, 0.5, 0.7694, 0.5294, 0.7625, 0.5445, 0.784, 0.5, 0.7891, 0.5, 0.7891, 0.5445, 0.784, 0.5614, 0.8072, 0.5013, 0.8088, 0.5013, 0.8088, 0.5614, 0.8072, 0.5625, 0.8088, 0.5, 0.8088, 0.5307, 0.7536, 0.532, 0.7447, 0.5474, 0.7447, 0.546, 0.7644, 0.546, 0.7644, 0.5474, 0.7447, 0.5625, 0.7453, 0.562, 0.7762, 0.562, 0.7762, 0.5625, 0.7453, 0.5625, 0.7447, 0.5625, 0.7767, 0.5307, 0.7259, 0.5, 0.7232, 0.5001, 0.7017, 0.5295, 0.7071, 0.5626, 0.7022, 0.5627, 0.6598, 0.5627, 0.6598, 0.5626, 0.7022, 0.5002, 0.6598, 0.5623, 0.6598, 0.5623, 0.6598, 0.5002, 0.6598, 0.5, 0.8088, 0.5625, 0.8088, 0.5625, 0.8088, 0.5, 0.8088, 0.5625, 0.7767, 0.5625, 0.7447, 0.5625, 0.7447, 0.5625, 0.7767, 0.5626, 0.7022, 0.5625, 0.7447, 0.5625, 0.7447, 0.5626, 0.7022, 0.5688, 0.6865, 0.575, 0.7447, 0.5625, 0.7447, 0.5626, 0.7022, 0.5741, 0.8088, 0.5001, 0.826, 0.5, 0.8088, 0.5625, 0.8088, 0.6268, 0.5399, 0.6263, 0.5799, 0.6263, 0.5799, 0.6268, 0.5399, 0.5745, 0.7767, 0.5741, 0.8088, 0.5625, 0.8088, 0.5625, 0.7767, 0.5626, 0.6283, 0.501, 0.6017, 0.501, 0.6017, 0.5626, 0.6283, 0.5627, 0.6598, 0.5626, 0.7022, 0.5626, 0.7022, 0.5627, 0.6598, 0.5625, 0.7447, 0.5626, 0.7022, 0.5626, 0.7022, 0.5625, 0.7447, 0.532, 0.7447, 0.5, 0.7447, 0.5, 0.7232, 0.5307, 0.7259, 0.5625, 0.7453, 0.5618, 0.7036, 0.5626, 0.7022, 0.5625, 0.7447, 0.5474, 0.7447, 0.5464, 0.7148, 0.5618, 0.7036, 0.5625, 0.7453, 0.532, 0.7447, 0.5307, 0.7259, 0.5464, 0.7148, 0.5474, 0.7447, 0.5627, 0.6598, 0.5626, 0.7022, 0.5626, 0.7022, 0.5627, 0.6598, 0.7625, 0.7434, 0.7626, 0.7174, 0.7626, 0.7153, 0.7625, 0.7438, 0.7626, 0.6926, 0.7626, 0.7179, 0.7626, 0.7154, 0.7626, 0.6864, 0.7625, 0.7438, 0.7626, 0.7153, 0.7626, 0.7107, 0.7625, 0.7447, 0.7626, 0.6864, 0.7626, 0.7154, 0.7626, 0.7107, 0.7626, 0.6766, 0.8, 0.7447, 0.7812, 0.7447, 0.7812, 0.7107, 0.7999, 0.7107, 0.7999, 0.6766, 0.7999, 0.7107, 0.7999, 0.7107, 0.7999, 0.6766, 0.7625, 0.7432, 0.7626, 0.7183, 0.7626, 0.7176, 0.7625, 0.7447, 0.7625, 0.744, 0.7626, 0.7177, 0.7626, 0.7177, 0.7625, 0.7433, 0.7999, 0.6766, 0.7999, 0.7107, 0.7999, 0.7107, 0.7999, 0.6766, 0.7812, 0.7447, 0.7625, 0.7447, 0.7626, 0.7107, 0.7812, 0.7107, 0.7626, 0.6766, 0.7626, 0.7107, 0.7501, 0.7022, 0.7502, 0.6598, 0.8, 0.7447, 0.7999, 0.7107, 0.8124, 0.7022, 0.8125, 0.7447, 0.625, 0.7447, 0.575, 0.7447, 0.5688, 0.6865, 0.6249, 0.7022, 0.6875, 0.7447, 0.625, 0.7447, 0.6251, 0.7022, 0.6874, 0.7022, 0.75, 0.7447, 0.6875, 0.7447, 0.6876, 0.7022, 0.7499, 0.7022, 0.875, 0.7447, 0.8125, 0.7447, 0.8126, 0.7022, 0.8749, 0.7022, 0.9375, 0.7447, 0.875, 0.7447, 0.8751, 0.7022, 0.9374, 0.7022, 1.0, 0.7447, 0.9375, 0.7447, 0.9376, 0.7022, 0.9999, 0.7022, 0.575, 0.7447, 0.5745, 0.7767, 0.5625, 0.7767, 0.5625, 0.7447, 0.5625, 0.8088, 0.5625, 0.7767, 0.5625, 0.7767, 0.5625, 0.8088, 0.5614, 0.8072, 0.562, 0.7762, 0.5625, 0.7767, 0.5625, 0.8088, 0.5445, 0.784, 0.546, 0.7644, 0.562, 0.7762, 0.5614, 0.8072, 0.5294, 0.7625, 0.5307, 0.7536, 0.546, 0.7644, 0.5445, 0.784, 0.532, 0.7447, 0.5307, 0.7536, 0.5, 0.757, 0.5, 0.7447, 0.5625, 0.7447, 0.5625, 0.7767, 0.5625, 0.7767, 0.5625, 0.7447, 0.7625, 0.777, 0.7625, 0.7602, 0.7625, 0.7628, 0.7625, 0.7818, 0.7625, 0.7433, 0.7625, 0.7592, 0.7625, 0.7633, 0.7625, 0.7444, 0.7625, 0.7818, 0.7625, 0.7628, 0.7625, 0.7683, 0.7625, 0.7919, 0.7625, 0.7444, 0.7625, 0.7633, 0.7625, 0.7683, 0.7625, 0.7447, 0.8, 0.7447, 0.8, 0.7683, 0.7812, 0.7683, 0.7812, 0.7447, 0.8, 0.7447, 0.8, 0.7683, 0.8, 0.7683, 0.8, 0.7447, 0.7625, 0.7739, 0.7625, 0.7586, 0.7625, 0.7614, 0.7625, 0.778, 0.7625, 0.7771, 0.7625, 0.7606, 0.7625, 0.7598, 0.7625, 0.7763, 0.7812, 0.7447, 0.7812, 0.7683, 0.7625, 0.7683, 0.7625, 0.7447, 0.7625, 0.7447, 0.7625, 0.7683, 0.75, 0.7767, 0.75, 0.7447, 0.8, 0.7919, 0.8, 0.7683, 0.8125, 0.7767, 0.8125, 0.8088, 1.0, 0.7447, 1.0, 0.7767, 0.9375, 0.7767, 0.9375, 0.7447, 0.5625, 0.7447, 0.5625, 0.7767, 0.5625, 0.7767, 0.5625, 0.7447, 0.8, 0.7447, 0.8, 0.7683, 0.8, 0.7683, 0.8, 0.7447, 0.875, 0.7447, 0.875, 0.7767, 0.8125, 0.7767, 0.8125, 0.7447, 0.625, 0.7447, 0.625, 0.7767, 0.5745, 0.7767, 0.575, 0.7447, 0.6875, 0.7447, 0.6875, 0.7767, 0.625, 0.7767, 0.625, 0.7447, 0.75, 0.7447, 0.75, 0.7767, 0.6875, 0.7767, 0.6875, 0.7447, 0.9375, 0.7447, 0.9375, 0.7767, 0.875, 0.7767, 0.875, 0.7447, 0.8, 0.7447, 0.8, 0.7683, 0.8, 0.7683, 0.8, 0.7447, 0.7625, 0.778, 0.7625, 0.7614, 0.7625, 0.7606, 0.7625, 0.7771, 0.7999, 0.6766, 0.7999, 0.7107, 0.7999, 0.7107, 0.7999, 0.6766, 0.7625, 0.7447, 0.7626, 0.7176, 0.7626, 0.7177, 0.7625, 0.744, 0.7625, 0.7787, 0.7625, 0.7778, 0.7625, 0.7825, 0.7625, 0.7831, 0.7626, 0.6914, 0.7626, 0.6907, 0.7626, 0.6861, 0.7626, 0.6867, 0.7625, 0.7831, 0.7625, 0.7825, 0.7625, 0.7919, 0.7625, 0.7919, 0.7626, 0.6867, 0.7626, 0.6861, 0.7626, 0.6766, 0.7626, 0.6766, 0.7626, 0.6766, 0.7812, 0.6766, 0.7812, 0.6766, 0.7626, 0.6766, 0.8, 0.7919, 0.7812, 0.7919, 0.7812, 0.7919, 0.8, 0.7919, 0.7626, 0.7176, 0.7626, 0.6906, 0.7626, 0.6914, 0.7626, 0.7177, 0.7812, 0.7919, 0.7625, 0.7919, 0.7625, 0.7919, 0.7812, 0.7919, 0.7625, 0.7614, 0.7625, 0.7447, 0.7625, 0.744, 0.7625, 0.7606, 0.7999, 0.7107, 0.8, 0.7447, 0.8, 0.7447, 0.7999, 0.7107, 0.8, 0.7683, 0.8, 0.7919, 0.8, 0.7919, 0.8, 0.7683, 0.7812, 0.6766, 0.7999, 0.6766, 0.7999, 0.6766, 0.7812, 0.6766, 0.7626, 0.6921, 0.7626, 0.6914, 0.7626, 0.6907, 0.7626, 0.6914, 0.7625, 0.778, 0.7625, 0.7771, 0.7625, 0.7778, 0.7625, 0.7787, 0.7625, 0.7432, 0.7625, 0.7586, 0.7625, 0.7592, 0.7625, 0.7433, 0.7625, 0.7763, 0.7625, 0.7598, 0.7625, 0.7602, 0.7625, 0.777, 0.7626, 0.6935, 0.7626, 0.7183, 0.7626, 0.7179, 0.7626, 0.6926, 0.7625, 0.7433, 0.7626, 0.7177, 0.7626, 0.7174, 0.7625, 0.7434, 0.7625, 0.7771, 0.7625, 0.7763, 0.7625, 0.777, 0.7625, 0.7778, 0.7626, 0.6914, 0.7626, 0.6906, 0.7626, 0.6899, 0.7626, 0.6907, 0.7625, 0.7739, 0.7625, 0.778, 0.7625, 0.7787, 0.7625, 0.775, 0.7626, 0.6906, 0.7626, 0.6935, 0.7626, 0.6926, 0.7626, 0.6899, 0.7625, 0.7598, 0.7625, 0.7433, 0.7625, 0.7434, 0.7625, 0.7602, 0.7626, 0.7177, 0.7626, 0.6921, 0.7626, 0.6914, 0.7626, 0.7174, 0.7625, 0.7586, 0.7625, 0.7739, 0.7625, 0.775, 0.7625, 0.7592, 0.7626, 0.7183, 0.7625, 0.7432, 0.7625, 0.7433, 0.7626, 0.7179, 0.6232, 0.5399, 0.5643, 0.5321, 0.5649, 0.5, 0.6226, 0.5, 0.5607, 0.5321, 0.502, 0.5254, 0.5024, 0.5, 0.5601, 0.5, 0.5008, 0.6119, 0.5637, 0.6335, 0.5623, 0.6598, 0.5002, 0.6598, 0.6857, 0.5399, 0.632, 0.5386, 0.6327, 0.493, 0.6851, 0.5, 0.6249, 0.7022, 0.5688, 0.6865, 0.5604, 0.6351, 0.6293, 0.6688, 0.6268, 0.5399, 0.6274, 0.5, 0.6274, 0.5, 0.6268, 0.5399, 0.6268, 0.5399, 0.6274, 0.5, 0.6327, 0.493, 0.632, 0.5386, 0.5626, 0.6283, 0.6248, 0.6598, 0.625, 0.6598, 0.5624, 0.6282, 0.5624, 0.6282, 0.625, 0.6598, 0.6293, 0.6688, 0.5604, 0.6351, 0.842, 0.03645, 0.9182, 0.08686, 0.9167, 0.0783, 0.8454, 0.03067, 0.8454, 0.03067, 0.9167, 0.0783, 0.9167, 0.0783, 0.8448, 0.03026, 0.501, 0.6017, 0.5626, 0.6283, 0.5624, 0.6282, 0.5015, 0.6019, 0.5015, 0.6019, 0.5624, 0.6282, 0.5637, 0.6335, 0.5008, 0.6119, 0.7532, 0.01751, 0.836, 0.03397, 0.8376, 0.02742, 0.7542, 0.01084, 0.7542, 0.01084, 0.8376, 0.02742, 0.8383, 0.02757, 0.7535, 0.0107, 0.6257, 0.6198, 0.625, 0.6598, 0.6252, 0.6598, 0.6257, 0.6198, 0.6256, 0.6198, 0.6262, 0.5799, 0.6312, 0.5841, 0.6305, 0.6297, 0.6257, 0.6198, 0.6263, 0.5799, 0.6262, 0.5799, 0.6256, 0.6198, 0.6868, 0.6198, 0.6305, 0.6297, 0.6312, 0.5841, 0.6862, 0.5799, 0.562, 0.5962, 0.5013, 0.5763, 0.5017, 0.5508, 0.5613, 0.5641, 0.6243, 0.6198, 0.5632, 0.5962, 0.5637, 0.5641, 0.6237, 0.5799, 0.8118, 0.6198, 0.7812, 0.6198, 0.7812, 0.5799, 0.8112, 0.5799, 0.7493, 0.6198, 0.6882, 0.6198, 0.6888, 0.5799, 0.7487, 0.5799, 0.7812, 0.6198, 0.7507, 0.6198, 0.7513, 0.5799, 0.7812, 0.5799, 0.8743, 0.6198, 0.8132, 0.6198, 0.8138, 0.5799, 0.8737, 0.5799, 0.9368, 0.6198, 0.8757, 0.6198, 0.8763, 0.5799, 0.9362, 0.5799, 0.9993, 0.6198, 0.9382, 0.6198, 0.9388, 0.5799, 0.9987, 0.5799, 0.9998, 0.6598, 0.9377, 0.6598, 0.9382, 0.6198, 0.9993, 0.6198, 0.9373, 0.6598, 0.8752, 0.6598, 0.8757, 0.6198, 0.9368, 0.6198, 0.8748, 0.6598, 0.8127, 0.6598, 0.8132, 0.6198, 0.8743, 0.6198, 0.7812, 0.6598, 0.7502, 0.6598, 0.7507, 0.6198, 0.7812, 0.6198, 0.7498, 0.6598, 0.6877, 0.6598, 0.6882, 0.6198, 0.7493, 0.6198, 0.8123, 0.6598, 0.7812, 0.6598, 0.7812, 0.6198, 0.8118, 0.6198, 0.6248, 0.6598, 0.5626, 0.6283, 0.5632, 0.5962, 0.6243, 0.6198, 0.5626, 0.6283, 0.501, 0.6017, 0.5013, 0.5763, 0.562, 0.5962, 0.6873, 0.6598, 0.6297, 0.6752, 0.6305, 0.6297, 0.6868, 0.6198, 0.6252, 0.6598, 0.6257, 0.6198, 0.6256, 0.6198, 0.625, 0.6598, 0.625, 0.6598, 0.6256, 0.6198, 0.6305, 0.6297, 0.6297, 0.6752, 0.6263, 0.5799, 0.6257, 0.6198, 0.6257, 0.6198, 0.6263, 0.5799, 0.6262, 0.5799, 0.6268, 0.5399, 0.632, 0.5386, 0.6312, 0.5841, 0.6263, 0.5799, 0.6268, 0.5399, 0.6268, 0.5399, 0.6262, 0.5799, 0.6862, 0.5799, 0.6312, 0.5841, 0.632, 0.5386, 0.6857, 0.5399, 0.5613, 0.5641, 0.5017, 0.5508, 0.502, 0.5254, 0.5607, 0.5321, 0.6237, 0.5799, 0.5637, 0.5641, 0.5643, 0.5321, 0.6232, 0.5399, 0.6274, 0.5, 0.6268, 0.5399, 0.6268, 0.5399, 0.6274, 0.5, 0.8112, 0.5799, 0.7812, 0.5799, 0.7812, 0.5399, 0.8107, 0.5399, 0.7487, 0.5799, 0.6888, 0.5799, 0.6893, 0.5399, 0.7482, 0.5399, 0.7812, 0.5799, 0.7513, 0.5799, 0.7518, 0.5399, 0.7812, 0.5399, 0.8737, 0.5799, 0.8138, 0.5799, 0.8143, 0.5399, 0.8732, 0.5399, 0.9362, 0.5799, 0.8763, 0.5799, 0.8768, 0.5399, 0.9357, 0.5399, 0.9987, 0.5799, 0.9388, 0.5799, 0.9393, 0.5399, 0.9982, 0.5399, 0.25, 0.2731, 0.25, 0.2269, 0.2588, 0.2287, 0.2663, 0.2337, 0.2713, 0.2412, 0.2731, 0.25, 0.2722, 0.2544, 0.2713, 0.2588, 0.2663, 0.2663, 0.2588, 0.2713, 0.6274, 0.5, 0.6268, 0.5399, 0.6268, 0.5399, 0.6274, 0.5, 0.6263, 0.5799, 0.6257, 0.6198, 0.6257, 0.6198, 0.6263, 0.5799, 0.6257, 0.6198, 0.6252, 0.6598, 0.625, 0.6598, 0.6257, 0.6198, 0.5626, 0.6283, 0.501, 0.6017, 0.501, 0.6017, 0.5626, 0.6283, 0.6268, 0.5399, 0.6263, 0.5799, 0.6263, 0.5799, 0.6268, 0.5399, 0.8448, 0.03026, 0.9167, 0.0783, 0.9167, 0.0783, 0.8448, 0.03026, 0.7535, 0.0107, 0.8383, 0.02757, 0.8383, 0.02757, 0.7535, 0.0107, 0.6248, 0.6598, 0.5626, 0.6283, 0.5626, 0.6283, 0.625, 0.6598])
me_cylinder.update()
me_sphere = bpy.data.meshes.new('Sphere')
me_sphere.from_pydata([(0.2548, 0.05367, 0.1156), (0.2548, 0.09295, 0.06675), (0.2548, 0.1073, 7.101e-07), (0.2548, 0.09295, -0.06675), (0.2548, 0.05367, -0.1156), (0.3013, 0.02683, 0.1156), (0.3353, 0.04648, 0.06675), (0.3478, 0.05367, 7.101e-07), (0.3353, 0.04648, -0.06675), (0.3013, 0.02683, -0.1156), (0.3013, -0.02683, 0.1156), (0.3353, -0.04648, 0.06675), (0.3478, -0.05367, 7.101e-07), (0.3353, -0.04648, -0.06675), (0.3013, -0.02683, -0.1156), (0.2548, -0.05367, 0.1156), (0.2548, -0.09295, 0.06675), (0.2548, -0.1073, 7.101e-07), (0.2548, -0.09295, -0.06675), (0.2548, -0.05367, -0.1156), (0.2548, 2.66e-08, 0.1335), (0.2083, -0.02683, 0.1156), (0.1743, -0.04648, 0.06675), (0.1618, -0.05367, 7.101e-07), (0.1743, -0.04648, -0.06675), (0.2083, -0.02683, -0.1156), (0.2083, 0.02683, 0.1156), (0.1743, 0.04648, 0.06675), (0.1618, 0.05367, 7.101e-07), (0.1743, 0.04648, -0.06675), (0.2083, 0.02683, -0.1156), (0.2548, 2.66e-08, -0.1335)], [], [(4, 3, 8, 9), (2, 1, 6, 7), (0, 20, 5), (31, 4, 9), (3, 2, 7, 8), (1, 0, 5, 6), (31, 9, 14), (8, 7, 12, 13), (6, 5, 10, 11), (9, 8, 13, 14), (7, 6, 11, 12), (5, 20, 10), (31, 14, 19), (13, 12, 17, 18), (11, 10, 15, 16), (14, 13, 18, 19), (12, 11, 16, 17), (10, 20, 15), (31, 19, 25), (18, 17, 23, 24), (16, 15, 21, 22), (19, 18, 24, 25), (17, 16, 22, 23), (15, 20, 21), (24, 23, 28, 29), (22, 21, 26, 27), (25, 24, 29, 30), (23, 22, 27, 28), (21, 20, 26), (31, 25, 30), (26, 20, 0), (31, 30, 4)])
me_sphere.polygons.foreach_set('use_smooth', [True] * 32)
_uv = me_sphere.uv_layers.new(name='UVMap')
_uv.uv.foreach_set('vector', [0.6667, 0.1667, 0.6667, 0.3333, 0.5, 0.3333, 0.5, 0.1667, 0.6667, 0.5, 0.6667, 0.6667, 0.5, 0.6667, 0.5, 0.5, 0.6667, 0.8333, 0.5833, 1.0, 0.5, 0.8333, 0.5833, 0.0, 0.6667, 0.1667, 0.5, 0.1667, 0.6667, 0.3333, 0.6667, 0.5, 0.5, 0.5, 0.5, 0.3333, 0.6667, 0.6667, 0.6667, 0.8333, 0.5, 0.8333, 0.5, 0.6667, 0.4167, 0.0, 0.5, 0.1667, 0.3333, 0.1667, 0.5, 0.3333, 0.5, 0.5, 0.3333, 0.5, 0.3333, 0.3333, 0.5, 0.6667, 0.5, 0.8333, 0.3333, 0.8333, 0.3333, 0.6667, 0.5, 0.1667, 0.5, 0.3333, 0.3333, 0.3333, 0.3333, 0.1667, 0.5, 0.5, 0.5, 0.6667, 0.3333, 0.6667, 0.3333, 0.5, 0.5, 0.8333, 0.4167, 1.0, 0.3333, 0.8333, 0.25, 0.0, 0.3333, 0.1667, 0.1667, 0.1667, 0.3333, 0.3333, 0.3333, 0.5, 0.1667, 0.5, 0.1667, 0.3333, 0.3333, 0.6667, 0.3333, 0.8333, 0.1667, 0.8333, 0.1667, 0.6667, 0.3333, 0.1667, 0.3333, 0.3333, 0.1667, 0.3333, 0.1667, 0.1667, 0.3333, 0.5, 0.3333, 0.6667, 0.1667, 0.6667, 0.1667, 0.5, 0.3333, 0.8333, 0.25, 1.0, 0.1667, 0.8333, 0.08333, 0.0, 0.1667, 0.1667, 0.0, 0.1667, 0.1667, 0.3333, 0.1667, 0.5, 0.0, 0.5, 0.0, 0.3333, 0.1667, 0.6667, 0.1667, 0.8333, 0.0, 0.8333, 0.0, 0.6667, 0.1667, 0.1667, 0.1667, 0.3333, 0.0, 0.3333, 0.0, 0.1667, 0.1667, 0.5, 0.1667, 0.6667, 0.0, 0.6667, 0.0, 0.5, 0.1667, 0.8333, 0.08333, 1.0, 0.0, 0.8333, 1.0, 0.3333, 1.0, 0.5, 0.8333, 0.5, 0.8333, 0.3333, 1.0, 0.6667, 1.0, 0.8333, 0.8333, 0.8333, 0.8333, 0.6667, 1.0, 0.1667, 1.0, 0.3333, 0.8333, 0.3333, 0.8333, 0.1667, 1.0, 0.5, 1.0, 0.6667, 0.8333, 0.6667, 0.8333, 0.5, 1.0, 0.8333, 0.9167, 1.0, 0.8333, 0.8333, 0.9167, 0.0, 1.0, 0.1667, 0.8333, 0.1667, 0.8333, 0.8333, 0.75, 1.0, 0.6667, 0.8333, 0.75, 0.0, 0.8333, 0.1667, 0.6667, 0.1667])
me_sphere.update()
me_cube_005 = bpy.data.meshes.new('Cube.005')
me_cube_005.from_pydata([(0.6451, -0.2804, -0.5483), (0.6284, -0.2935, -0.03989), (0.4673, 1.008, -0.4179), (0.4659, 0.9753, -0.03198), (0.7384, 0.6844, -0.1876), (0.782, 0.7278, -0.4638), (0.7797, -0.161, -0.5077), (0.7478, -0.1499, -0.2164), (0.5306, -0.05205, -1.191), (0.4526, 0.8552, -1.38), (0.7502, -0.04124, -1.187), (0.7256, 0.7898, -1.091), (0.382, 0.02937, -0.5964), (0.4634, 0.04094, 0.07955), (0.8563, 0.05521, -0.4992), (0.7681, 0.05194, -0.1635), (0.5142, 0.1808, -1.187), (0.7578, 0.1865, -1.187), (0.865, 0.3202, -0.4979), (0.6295, 0.4829, -0.9873), (0.7571, 0.4845, -0.9915), (0.4522, 0.3351, 0.1019), (0.7657, 0.3149, -0.1543), (0.6337, -0.1561, -0.8235), (0.7755, -0.1378, -0.8242), (0.7714, 0.778, -0.8113), (0.4799, 1.059, -0.7819), (0.6059, 0.04796, -0.8381), (0.7915, 0.05676, -0.8258), (0.8006, 0.3528, -0.8258), (0.5925, 0.3481, -0.8364), (0.5406, -0.6503, -0.01867), (0.5419, -0.6342, -0.3894), (0.0, 1.126, -0.454), (0.0, 1.04, 0.06892), (0.0, -0.2551, -0.3733), (0.0, -0.2635, 0.2675), (0.0, 0.05329, 0.2576), (0.0, 0.03744, -0.4491), (0.0, 0.3721, 0.2615), (0.0, -0.8381, -0.01074), (0.0, -0.6075, 0.3726), (0.0, 1.177, -0.6866), (0.0, 0.934, -1.343), (0.8675, 0.5605, -0.4904), (0.4763, 0.6835, -1.368), (0.7602, 0.6495, -1.101), (0.4543, 0.5908, 0.0924), (0.7619, 0.5446, -0.1604), (0.8536, 0.6008, -0.8249), (0.5168, 0.6276, -0.833), (0.0, 0.6344, 0.2348), (0.0, 0.8082, -1.353)], [], [(33, 34, 3, 2), (13, 1, 7, 15), (38, 12, 0, 35), (14, 15, 7, 6), (2, 3, 4, 5), (1, 0, 6, 7), (24, 23, 8, 10), (45, 9, 11, 46), (28, 24, 10, 17), (26, 25, 11, 9), (23, 27, 16, 8), (27, 30, 29, 28), (8, 16, 17, 10), (18, 22, 15, 14), (21, 13, 15, 22), (47, 21, 22, 48), (44, 48, 22, 18), (49, 29, 20, 46), (29, 30, 19, 20), (16, 27, 28, 17), (44, 18, 29, 49), (18, 14, 28, 29), (0, 12, 27, 23), (2, 5, 25, 26), (14, 6, 24, 28), (6, 0, 23, 24), (35, 0, 32, 40), (0, 1, 31, 32), (1, 36, 41, 31), (32, 31, 41, 40), (47, 51, 39, 21), (21, 39, 37, 13), (13, 37, 36, 1), (2, 26, 42, 33), (42, 26, 9, 43), (3, 34, 51, 47), (5, 44, 49, 25), (25, 49, 46, 11), (5, 4, 48, 44), (3, 47, 48, 4), (30, 50, 45, 19), (19, 45, 46, 20), (45, 52, 43, 9)])
me_cube_005.polygons.foreach_set('use_smooth', [True] * 43)
_uv = me_cube_005.uv_layers.new(name='UVMap')
_uv.uv.foreach_set('vector', [0.4188, 0.3743, 0.625, 0.375, 0.625, 0.5, 0.446, 0.5, 0.625, 0.625, 0.625, 0.75, 0.625, 0.75, 0.625, 0.625, 0.25, 0.625, 0.375, 0.625, 0.375, 0.75, 0.25, 0.75, 0.375, 0.625, 0.625, 0.625, 0.625, 0.75, 0.375, 0.75, 0.446, 0.5, 0.625, 0.5, 0.625, 0.5, 0.375, 0.5, 0.625, 0.75, 0.375, 0.75, 0.375, 0.75, 0.625, 0.75, 0.375, 0.75, 0.375, 0.75, 0.375, 0.75, 0.375, 0.75, 0.375, 0.519, 0.375, 0.5, 0.375, 0.5, 0.375, 0.519, 0.375, 0.625, 0.375, 0.75, 0.375, 0.75, 0.375, 0.625, 0.375, 0.5, 0.375, 0.5, 0.375, 0.5, 0.375, 0.5, 0.375, 0.75, 0.375, 0.625, 0.375, 0.625, 0.375, 0.75, 0.375, 0.625, 0.375, 0.5625, 0.375, 0.5625, 0.375, 0.625, 0.375, 0.75, 0.375, 0.625, 0.375, 0.625, 0.375, 0.75, 0.375, 0.5625, 0.625, 0.5625, 0.625, 0.625, 0.375, 0.625, 0.625, 0.5625, 0.625, 0.625, 0.625, 0.625, 0.625, 0.5625, 0.625, 0.519, 0.625, 0.5625, 0.625, 0.5625, 0.625, 0.519, 0.375, 0.519, 0.625, 0.519, 0.625, 0.5625, 0.375, 0.5625, 0.375, 0.519, 0.375, 0.5625, 0.375, 0.5625, 0.375, 0.519, 0.375, 0.5625, 0.375, 0.5625, 0.375, 0.5625, 0.375, 0.5625, 0.375, 0.625, 0.375, 0.625, 0.375, 0.625, 0.375, 0.625, 0.375, 0.519, 0.375, 0.5625, 0.375, 0.5625, 0.375, 0.519, 0.375, 0.5625, 0.375, 0.625, 0.375, 0.625, 0.375, 0.5625, 0.375, 0.75, 0.375, 0.625, 0.375, 0.625, 0.375, 0.75, 0.446, 0.5, 0.375, 0.5, 0.375, 0.5, 0.375, 0.5, 0.375, 0.625, 0.375, 0.75, 0.375, 0.75, 0.375, 0.625, 0.375, 0.75, 0.375, 0.75, 0.375, 0.75, 0.375, 0.75, 0.25, 0.75, 0.375, 0.75, 0.375, 0.75, 0.25, 0.75, 0.375, 0.75, 0.625, 0.75, 0.625, 0.75, 0.375, 0.75, 0.625, 0.75, 0.75, 0.75, 0.75, 0.75, 0.625, 0.75, 0.375, 0.75, 0.625, 0.75, 0.625, 0.875, 0.375, 0.875, 0.625, 0.519, 0.75, 0.519, 0.75, 0.5625, 0.625, 0.5625, 0.625, 0.5625, 0.75, 0.5625, 0.75, 0.625, 0.625, 0.625, 0.625, 0.625, 0.75, 0.625, 0.75, 0.75, 0.625, 0.75, 0.0, 0.0, 0.0, 0.0, 0.0, 0.0, 0.0, 0.0, 0.0, 0.0, 0.0, 0.0, 0.0, 0.0, 0.0, 0.0, 0.625, 0.5, 0.75, 0.5, 0.75, 0.519, 0.625, 0.519, 0.375, 0.5, 0.375, 0.519, 0.375, 0.519, 0.375, 0.5, 0.375, 0.5, 0.375, 0.519, 0.375, 0.519, 0.375, 0.5, 0.375, 0.5, 0.625, 0.5, 0.625, 0.519, 0.375, 0.519, 0.625, 0.5, 0.625, 0.519, 0.625, 0.519, 0.625, 0.5, 0.375, 0.5625, 0.375, 0.519, 0.375, 0.519, 0.375, 0.5625, 0.375, 0.5625, 0.375, 0.519, 0.375, 0.519, 0.375, 0.5625, 0.0, 0.0, 0.0, 0.0, 0.0, 0.0, 0.0, 0.0])
me_cube_005.update()

# ---- objects
ob_basichuman = bpy.data.objects.new('BasicHuman', me_cube)
ob_basichumanworking = bpy.data.objects.new('BasicHumanWorking', me_cube_001)
ob_cylinder = bpy.data.objects.new('Cylinder', me_cylinder)
ob_eyes = bpy.data.objects.new('Eyes', me_sphere)
ob_hair = bpy.data.objects.new('Hair', me_cube_005)

# ---- transforms, parenting, visibility, modifiers, constraints
ob_basichuman.location = (0.0, 0.0, 0.0)
ob_basichuman.lock_rotations_4d = False
ob_basichuman.empty_display_type = 'ARROWS'
ob_basichuman.lineart.crease_threshold = 0.0
_m = ob_basichuman.modifiers.new('Mirror', 'MIRROR')
_m.use_clip = True
_m = ob_basichuman.modifiers.new('Subdivision', 'SUBSURF')
ob_basichumanworking.location = (0.0, 0.0, 0.0)
ob_basichumanworking.lock_rotations_4d = False
ob_basichumanworking.empty_display_type = 'ARROWS'
ob_basichumanworking.lineart.crease_threshold = 0.0
_m = ob_basichumanworking.modifiers.new('Mirror', 'MIRROR')
_m.use_clip = True
ob_cylinder.location = (-0.009697, 0.1574, 6.653)
ob_cylinder.show_all_edges = True
_vg = ob_cylinder.vertex_groups.new(name='HardOps')
_vg = ob_cylinder.vertex_groups.new(name='HardOps.001')
_m = ob_cylinder.modifiers.new('Mirror', 'MIRROR')
_m.use_clip = True
ob_eyes.location = (-0.002146, -0.3364, 7.039)
ob_eyes.rotation_euler = (-0.2275, -5.008e-17, 5.721e-18)
_m = ob_eyes.modifiers.new('Mirror', 'MIRROR')
ob_hair.location = (0.0, 0.0, 7.655)
_m = ob_hair.modifiers.new('Mirror', 'MIRROR')
_m.use_clip = True
_m = ob_hair.modifiers.new('Subdivision', 'SUBSURF')
_m.render_levels = 0

# ---- collection membership
col_collection.objects.link(ob_basichuman)
col_working.objects.link(ob_basichumanworking)
col_working.objects.link(ob_cylinder)
col_working.objects.link(ob_eyes)
col_working.objects.link(ob_hair)
def _layer_coll(name, lc=None):
    lc = lc or bpy.context.view_layer.layer_collection
    for c in lc.children:
        if c.name == name: return c
        r = _layer_coll(name, c)
        if r: return r
_layer_coll('Collection').exclude = True

# ---- scene / render settings (as saved in the file)
scene.frame_start = 1; scene.frame_end = 250; scene.frame_set(0)
scene.render.engine = 'BLENDER_EEVEE_NEXT'
scene.cycles.sampling_pattern = 'TABULATED_SOBOL'
scene.cycles.use_light_tree = False
scene.view_settings.view_transform = 'Filmic'
bpy.context.view_layer.update()

# ---- added for rendering (the .blend has no active camera and no usable light): camera, sun
cam_auto = bpy.data.cameras.new('AutoCamera')
cam_auto.lens = 50.0
cam_auto.sensor_width = 36.0
cam_auto.clip_end = 1000.0
ob_auto_camera = bpy.data.objects.new('AutoCamera', cam_auto)
scene.collection.objects.link(ob_auto_camera)
ob_auto_camera.location = (8.35126, -9.86432, 10.6658)
ob_auto_camera.rotation_euler = (1.09748, -7.21219e-08, 0.694738)
scene.camera = ob_auto_camera
light_auto_sun = bpy.data.lights.new('AutoSun', 'SUN')
light_auto_sun.energy = 3.0
light_auto_sun.angle = 0.0523599
ob_auto_sun = bpy.data.objects.new('AutoSun', light_auto_sun)
scene.collection.objects.link(ob_auto_sun)
ob_auto_sun.rotation_euler = (0.872665, 0.174533, 0.523599)
bpy.context.view_layer.update()

